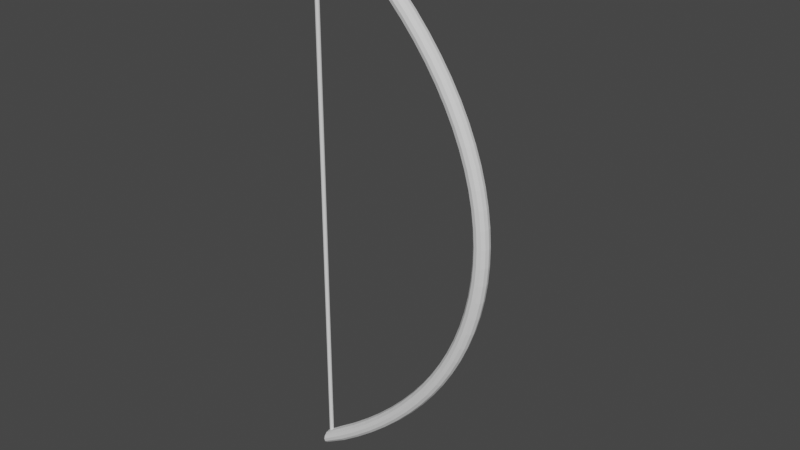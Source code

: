 # Source: base_bow1.blend  (saved by Blender 2.82.7; exported with 4.5.12 LTS)
import bpy
from mathutils import Matrix  # noqa: F401  (used for matrix-valued properties, if any)

bpy.ops.wm.read_factory_settings(use_empty=True)
scene = bpy.context.scene
scene.name = 'Scene'

# ---- collections
col_collection = bpy.data.collections.new('Collection'); scene.collection.children.link(col_collection)

# ---- world
world_world = bpy.data.worlds.new('World'); scene.world = world_world
world_world.use_nodes = True; world_world.node_tree.nodes.clear()
_N = world_world.node_tree.nodes; _L = world_world.node_tree.links
n0 = _N.new('ShaderNodeOutputWorld'); n0.name = 'World Output'; n0.location = (300, 300)
n1 = _N.new('ShaderNodeBackground'); n1.name = 'Background'; n1.location = (10, 300)
n1.inputs[0].default_value = (0.05088, 0.05088, 0.05088, 1.0)
_L.new(n1.outputs[0], n0.inputs[0])
n0.is_active_output = True
world_world.color = (0.05088, 0.05088, 0.05088)
world_world.use_sun_shadow = False
world_world.sun_shadow_jitter_overblur = 0.0

# ---- meshes
me_nurbscurve = bpy.data.meshes.new('NurbsCurve')
me_nurbscurve.from_pydata([(-0.7682, -0.2269, 0.01), (-0.7609, -0.2269, 0.01732), (-0.751, -0.2269, 0.02), (-0.7411, -0.2269, 0.01732), (-0.7338, -0.2269, 0.01), (-0.7312, -0.2269, 1.182e-07), (-0.7338, -0.2269, -0.01), (-0.7411, -0.2269, -0.01732), (-0.751, -0.2269, -0.02), (-0.7609, -0.2269, -0.01732), (-0.7682, -0.2269, -0.01), (-0.7709, -0.2269, 8.5e-08), (-0.729, -0.1618, 0.01), (-0.7229, -0.1659, 0.01732), (-0.7147, -0.1716, 0.02), (-0.7065, -0.1772, 0.01732), (-0.7004, -0.1814, 0.01), (-0.6982, -0.1829, 1.161e-07), (-0.7004, -0.1814, -0.01), (-0.7065, -0.1772, -0.01732), (-0.7147, -0.1716, -0.02), (-0.7229, -0.1659, -0.01732), (-0.729, -0.1618, -0.01), (-0.7312, -0.1603, 8.308e-08), (-0.6911, -0.1091, 0.01), (-0.6852, -0.1135, 0.01732), (-0.6772, -0.1195, 0.02), (-0.6692, -0.1255, 0.01732), (-0.6634, -0.1299, 0.01), (-0.6613, -0.1315, 1.144e-07), (-0.6634, -0.1299, -0.01), (-0.6692, -0.1255, -0.01732), (-0.6772, -0.1195, -0.02), (-0.6852, -0.1135, -0.01732), (-0.6911, -0.1091, -0.01), (-0.6932, -0.1075, 8.161e-08), (-0.652, -0.05963, 0.01), (-0.6464, -0.0643, 0.01732), (-0.6387, -0.07067, 0.02), (-0.631, -0.07705, 0.01732), (-0.6253, -0.08172, 0.01), (-0.6233, -0.08343, 1.124e-07), (-0.6253, -0.08172, -0.01), (-0.631, -0.07705, -0.01732), (-0.6387, -0.07067, -0.02), (-0.6464, -0.0643, -0.01732), (-0.652, -0.05963, -0.01), (-0.6541, -0.05792, 8.047e-08), (-0.6119, -0.01343, 0.01), (-0.6065, -0.01837, 0.01732), (-0.5991, -0.0251, 0.02), (-0.5917, -0.03184, 0.01732), (-0.5863, -0.03677, 0.01), (-0.5843, -0.03858, 1.109e-07), (-0.5863, -0.03677, -0.01), (-0.5917, -0.03184, -0.01732), (-0.5991, -0.0251, -0.02), (-0.6065, -0.01837, -0.01732), (-0.6119, -0.01343, -0.01), (-0.6139, -0.01163, 7.921e-08), (-0.5708, 0.0295, 0.01), (-0.5656, 0.02431, 0.01732), (-0.5586, 0.01721, 0.02), (-0.5515, 0.01012, 0.01732), (-0.5464, 0.004922, 0.01), (-0.5445, 0.003021, 1.104e-07), (-0.5464, 0.004922, -0.01), (-0.5515, 0.01012, -0.01732), (-0.5586, 0.01721, -0.02), (-0.5656, 0.02431, -0.01732), (-0.5708, 0.0295, -0.01), (-0.5727, 0.03141, 7.69e-08), (-0.5288, 0.06918, 0.01), (-0.5239, 0.06373, 0.01732), (-0.5172, 0.05627, 0.02), (-0.5105, 0.04882, 0.01732), (-0.5057, 0.04337, 0.01), (-0.5039, 0.04137, 1.084e-07), (-0.5057, 0.04337, -0.01), (-0.5105, 0.04882, -0.01732), (-0.5172, 0.05627, -0.02), (-0.5239, 0.06373, -0.01732), (-0.5288, 0.06918, -0.01), (-0.5305, 0.07118, 7.608e-08), (-0.4859, 0.1056, 0.01), (-0.4813, 0.09988, 0.01732), (-0.475, 0.09208, 0.02), (-0.4688, 0.08428, 0.01732), (-0.4642, 0.07857, 0.01), (-0.4625, 0.07648, 1.066e-07), (-0.4642, 0.07857, -0.01), (-0.4688, 0.08428, -0.01732), (-0.475, 0.09208, -0.02), (-0.4813, 0.09988, -0.01732), (-0.4859, 0.1056, -0.01), (-0.4875, 0.1077, 7.584e-08), (-0.4421, 0.1387, 0.01), (-0.4379, 0.1328, 0.01732), (-0.4321, 0.1246, 0.02), (-0.4263, 0.1165, 0.01732), (-0.422, 0.1105, 0.01), (-0.4205, 0.1084, 1.064e-07), (-0.422, 0.1105, -0.01), (-0.4263, 0.1165, -0.01732), (-0.4321, 0.1246, -0.02), (-0.4379, 0.1328, -0.01732), (-0.4421, 0.1387, -0.01), (-0.4437, 0.1409, 7.338e-08), (-0.3977, 0.1686, 0.01), (-0.3938, 0.1624, 0.01732), (-0.3885, 0.1539, 0.02), (-0.3832, 0.1455, 0.01732), (-0.3793, 0.1393, 0.01), (-0.3778, 0.137, 1.045e-07), (-0.3793, 0.1393, -0.01), (-0.3832, 0.1455, -0.01732), (-0.3885, 0.1539, -0.02), (-0.3938, 0.1624, -0.01732), (-0.3977, 0.1686, -0.01), (-0.3992, 0.1709, 7.288e-08), (-0.3526, 0.1952, 0.01), (-0.3491, 0.1887, 0.01732), (-0.3443, 0.18, 0.02), (-0.3395, 0.1712, 0.01732), (-0.336, 0.1648, 0.01), (-0.3347, 0.1624, 1.037e-07), (-0.336, 0.1648, -0.01), (-0.3395, 0.1712, -0.01732), (-0.3443, 0.18, -0.02), (-0.3491, 0.1887, -0.01732), (-0.3526, 0.1952, -0.01), (-0.3539, 0.1975, 7.25e-08), (-0.307, 0.2184, 0.01), (-0.3039, 0.2118, 0.01732), (-0.2996, 0.2028, 0.02), (-0.2953, 0.1937, 0.01732), (-0.2922, 0.1871, 0.01), (-0.2911, 0.1847, 1.043e-07), (-0.2922, 0.1871, -0.01), (-0.2953, 0.1937, -0.01732), (-0.2996, 0.2028, -0.02), (-0.3039, 0.2118, -0.01732), (-0.307, 0.2184, -0.01), (-0.3081, 0.2209, 7.175e-08), (-0.2608, 0.2384, 0.01), (-0.2581, 0.2316, 0.01732), (-0.2544, 0.2223, 0.02), (-0.2508, 0.213, 0.01732), (-0.2481, 0.2062, 0.01), (-0.2471, 0.2037, 1.028e-07), (-0.2481, 0.2062, -0.01), (-0.2508, 0.213, -0.01732), (-0.2544, 0.2223, -0.02), (-0.2581, 0.2316, -0.01732), (-0.2608, 0.2384, -0.01), (-0.2618, 0.2409, 7.065e-08), (-0.2142, 0.2551, 0.01), (-0.2119, 0.2481, 0.01732), (-0.2089, 0.2386, 0.02), (-0.2058, 0.229, 0.01732), (-0.2036, 0.2221, 0.01), (-0.2028, 0.2195, 1.022e-07), (-0.2036, 0.2221, -0.01), (-0.2058, 0.229, -0.01732), (-0.2089, 0.2386, -0.02), (-0.2119, 0.2481, -0.01732), (-0.2142, 0.2551, -0.01), (-0.215, 0.2576, 6.965e-08), (-0.1672, 0.2684, 0.01), (-0.1654, 0.2613, 0.01732), (-0.163, 0.2516, 0.02), (-0.1606, 0.2419, 0.01732), (-0.1588, 0.2348, 0.01), (-0.1582, 0.2322, 1.032e-07), (-0.1588, 0.2348, -0.01), (-0.1606, 0.2419, -0.01732), (-0.163, 0.2516, -0.02), (-0.1654, 0.2613, -0.01732), (-0.1672, 0.2684, -0.01), (-0.1678, 0.271, 6.969e-08), (-0.1199, 0.2784, 0.01), (-0.1186, 0.2712, 0.01732), (-0.1169, 0.2613, 0.02), (-0.1152, 0.2515, 0.01732), (-0.1139, 0.2443, 0.01), (-0.1134, 0.2416, 1.01e-07), (-0.1139, 0.2443, -0.01), (-0.1152, 0.2515, -0.01732), (-0.1169, 0.2613, -0.02), (-0.1186, 0.2712, -0.01732), (-0.1199, 0.2784, -0.01), (-0.1204, 0.281, 6.983e-08), (-0.07243, 0.2851, 0.01), (-0.07166, 0.2778, 0.01732), (-0.07061, 0.2679, 0.02), (-0.06957, 0.2579, 0.01732), (-0.0688, 0.2506, 0.01), (-0.06852, 0.248, 1.008e-07), (-0.0688, 0.2506, -0.01), (-0.06957, 0.2579, -0.01732), (-0.07061, 0.2679, -0.02), (-0.07166, 0.2778, -0.01732), (-0.07243, 0.2851, -0.01), (-0.07271, 0.2877, 6.915e-08), (-0.02483, 0.2884, 0.01), (-0.02457, 0.2811, 0.01732), (-0.02422, 0.2711, 0.02), (-0.02387, 0.2611, 0.01732), (-0.02362, 0.2538, 0.01), (-0.02352, 0.2511, 1.002e-07), (-0.02362, 0.2538, -0.01), (-0.02387, 0.2611, -0.01732), (-0.02422, 0.2711, -0.02), (-0.02457, 0.2811, -0.01732), (-0.02483, 0.2884, -0.01), (-0.02492, 0.2911, 7.044e-08), (0.02281, 0.2884, 0.01), (0.02255, 0.2811, 0.01732), (0.0222, 0.2711, 0.02), (0.02185, 0.2611, 0.01732), (0.0216, 0.2538, 0.01), (0.0215, 0.2511, 1.016e-07), (0.0216, 0.2538, -0.01), (0.02185, 0.2611, -0.01732), (0.0222, 0.2711, -0.02), (0.02255, 0.2811, -0.01732), (0.02281, 0.2884, -0.01), (0.0229, 0.2911, 6.905e-08), (0.07041, 0.2851, 0.01), (0.06964, 0.2778, 0.01732), (0.06859, 0.2679, 0.02), (0.06755, 0.2579, 0.01732), (0.06678, 0.2506, 0.01), (0.0665, 0.248, 1.013e-07), (0.06678, 0.2506, -0.01), (0.06755, 0.2579, -0.01732), (0.06859, 0.2679, -0.02), (0.06964, 0.2778, -0.01732), (0.07041, 0.2851, -0.01), (0.07069, 0.2877, 6.869e-08), (0.1179, 0.2784, 0.01), (0.1166, 0.2712, 0.01732), (0.1149, 0.2613, 0.02), (0.1131, 0.2515, 0.01732), (0.1119, 0.2443, 0.01), (0.1114, 0.2417, 1.01e-07), (0.1119, 0.2443, -0.01), (0.1131, 0.2515, -0.01732), (0.1149, 0.2613, -0.02), (0.1166, 0.2712, -0.01732), (0.1179, 0.2784, -0.01), (0.1183, 0.281, 6.983e-08), (0.1652, 0.2684, 0.01), (0.1634, 0.2613, 0.01732), (0.161, 0.2516, 0.02), (0.1586, 0.2419, 0.01732), (0.1568, 0.2348, 0.01), (0.1562, 0.2322, 1.027e-07), (0.1568, 0.2348, -0.01), (0.1586, 0.2419, -0.01732), (0.161, 0.2516, -0.02), (0.1634, 0.2613, -0.01732), (0.1652, 0.2684, -0.01), (0.1658, 0.271, 6.969e-08), (0.2121, 0.2551, 0.01), (0.2099, 0.2481, 0.01732), (0.2069, 0.2386, 0.02), (0.2038, 0.229, 0.01732), (0.2016, 0.2221, 0.01), (0.2008, 0.2195, 1.027e-07), (0.2016, 0.2221, -0.01), (0.2038, 0.229, -0.01732), (0.2069, 0.2386, -0.02), (0.2099, 0.2481, -0.01732), (0.2121, 0.2551, -0.01), (0.213, 0.2576, 6.918e-08), (0.2588, 0.2384, 0.01), (0.2561, 0.2316, 0.01732), (0.2524, 0.2223, 0.02), (0.2487, 0.213, 0.01732), (0.2461, 0.2062, 0.01), (0.2451, 0.2037, 1.037e-07), (0.2461, 0.2062, -0.01), (0.2487, 0.213, -0.01732), (0.2524, 0.2223, -0.02), (0.2561, 0.2316, -0.01732), (0.2588, 0.2384, -0.01), (0.2597, 0.2409, 7.018e-08), (0.3049, 0.2184, 0.01), (0.3018, 0.2118, 0.01732), (0.2976, 0.2028, 0.02), (0.2933, 0.1937, 0.01732), (0.2902, 0.1871, 0.01), (0.2891, 0.1847, 1.043e-07), (0.2902, 0.1871, -0.01), (0.2933, 0.1937, -0.01732), (0.2976, 0.2028, -0.02), (0.3018, 0.2118, -0.01732), (0.3049, 0.2184, -0.01), (0.3061, 0.2209, 7.175e-08), (0.3506, 0.1952, 0.01), (0.3471, 0.1887, 0.01732), (0.3423, 0.18, 0.02), (0.3375, 0.1712, 0.01732), (0.3339, 0.1648, 0.01), (0.3327, 0.1624, 1.037e-07), (0.3339, 0.1648, -0.01), (0.3375, 0.1712, -0.01732), (0.3423, 0.18, -0.02), (0.3471, 0.1887, -0.01732), (0.3506, 0.1952, -0.01), (0.3519, 0.1975, 7.25e-08), (0.3957, 0.1686, 0.01), (0.3918, 0.1624, 0.01732), (0.3865, 0.1539, 0.02), (0.3811, 0.1455, 0.01732), (0.3772, 0.1393, 0.01), (0.3758, 0.137, 1.05e-07), (0.3772, 0.1393, -0.01), (0.3811, 0.1455, -0.01732), (0.3865, 0.1539, -0.02), (0.3918, 0.1624, -0.01732), (0.3957, 0.1686, -0.01), (0.3971, 0.1709, 7.335e-08), (0.4401, 0.1387, 0.01), (0.4359, 0.1328, 0.01732), (0.4301, 0.1246, 0.02), (0.4242, 0.1165, 0.01732), (0.42, 0.1105, 0.01), (0.4184, 0.1084, 1.064e-07), (0.42, 0.1105, -0.01), (0.4242, 0.1165, -0.01732), (0.4301, 0.1246, -0.02), (0.4359, 0.1328, -0.01732), (0.4401, 0.1387, -0.01), (0.4417, 0.1409, 7.338e-08), (0.4838, 0.1056, 0.01), (0.4792, 0.09988, 0.01732), (0.473, 0.09208, 0.02), (0.4667, 0.08428, 0.01732), (0.4621, 0.07857, 0.01), (0.4605, 0.07648, 1.07e-07), (0.4621, 0.07857, -0.01), (0.4667, 0.08428, -0.01732), (0.473, 0.09208, -0.02), (0.4792, 0.09988, -0.01732), (0.4838, 0.1056, -0.01), (0.4855, 0.1077, 7.538e-08), (0.5267, 0.06918, 0.01), (0.5219, 0.06373, 0.01732), (0.5152, 0.05628, 0.02), (0.5085, 0.04883, 0.01732), (0.5036, 0.04337, 0.01), (0.5018, 0.04137, 1.08e-07), (0.5036, 0.04337, -0.01), (0.5085, 0.04883, -0.01732), (0.5152, 0.05628, -0.02), (0.5219, 0.06373, -0.01732), (0.5267, 0.06918, -0.01), (0.5285, 0.07118, 7.655e-08), (0.5688, 0.02951, 0.01), (0.5636, 0.02431, 0.01732), (0.5566, 0.01722, 0.02), (0.5495, 0.01012, 0.01732), (0.5444, 0.004925, 0.01), (0.5425, 0.003024, 1.097e-07), (0.5444, 0.004925, -0.01), (0.5495, 0.01012, -0.01732), (0.5566, 0.01722, -0.02), (0.5636, 0.02431, -0.01732), (0.5688, 0.02951, -0.01), (0.5707, 0.03141, 7.759e-08), (0.6099, -0.01343, 0.01), (0.6045, -0.01836, 0.01732), (0.5971, -0.0251, 0.02), (0.5897, -0.03184, 0.01732), (0.5843, -0.03677, 0.01), (0.5823, -0.03858, 1.109e-07), (0.5843, -0.03677, -0.01), (0.5897, -0.03184, -0.01732), (0.5971, -0.0251, -0.02), (0.6045, -0.01836, -0.01732), (0.6099, -0.01343, -0.01), (0.6119, -0.01162, 7.921e-08), (0.65, -0.05962, 0.01), (0.6444, -0.06429, 0.01732), (0.6367, -0.07067, 0.02), (0.6289, -0.07705, 0.01732), (0.6233, -0.08172, 0.01), (0.6212, -0.08343, 1.121e-07), (0.6233, -0.08172, -0.01), (0.6289, -0.07705, -0.01732), (0.6367, -0.07067, -0.02), (0.6444, -0.06429, -0.01732), (0.65, -0.05962, -0.01), (0.6521, -0.05791, 8.071e-08), (0.689, -0.1091, 0.01), (0.6832, -0.1135, 0.01732), (0.6752, -0.1195, 0.02), (0.6672, -0.1255, 0.01732), (0.6614, -0.1299, 0.01), (0.6592, -0.1315, 1.14e-07), (0.6614, -0.1299, -0.01), (0.6672, -0.1255, -0.01732), (0.6752, -0.1195, -0.02), (0.6832, -0.1135, -0.01732), (0.689, -0.1091, -0.01), (0.6912, -0.1075, 8.23e-08), (0.7269, -0.1618, 0.01), (0.7209, -0.1659, 0.01732), (0.7127, -0.1716, 0.02), (0.7044, -0.1772, 0.01732), (0.6984, -0.1814, 0.01), (0.6962, -0.1829, 1.154e-07), (0.6984, -0.1814, -0.01), (0.7044, -0.1772, -0.01732), (0.7127, -0.1716, -0.02), (0.7209, -0.1659, -0.01732), (0.7269, -0.1618, -0.01), (0.7292, -0.1602, 8.378e-08), (0.7662, -0.2269, 0.01), (0.7589, -0.2269, 0.01732), (0.749, -0.2269, 0.02), (0.7391, -0.2269, 0.01732), (0.7318, -0.2269, 0.01), (0.7291, -0.2269, 1.174e-07), (0.7318, -0.2269, -0.01), (0.7391, -0.2269, -0.01732), (0.749, -0.2269, -0.02), (0.7589, -0.2269, -0.01732), (0.7662, -0.2269, -0.01), (0.7688, -0.2269, 8.57e-08), (-0.7471, -0.2157, 0.005639), (0.745, -0.2157, 0.005639), (-0.7471, -0.2168, 0.005531), (0.745, -0.2168, 0.005531), (-0.7471, -0.2179, 0.00521), (0.745, -0.2179, 0.00521), (-0.7471, -0.2189, 0.004689), (0.745, -0.2189, 0.004689), (-0.7471, -0.2197, 0.003987), (0.745, -0.2197, 0.003987), (-0.7471, -0.2204, 0.003133), (0.745, -0.2204, 0.003133), (-0.7471, -0.2209, 0.002158), (0.745, -0.2209, 0.002158), (-0.7471, -0.2213, 0.0011), (0.745, -0.2213, 0.0011), (-0.7471, -0.2214, -2.117e-07), (0.745, -0.2214, -2.117e-07), (-0.7471, -0.2213, -0.0011), (0.745, -0.2213, -0.0011), (-0.7471, -0.2209, -0.002158), (0.745, -0.2209, -0.002158), (-0.7471, -0.2204, -0.003133), (0.745, -0.2204, -0.003133), (-0.7471, -0.2197, -0.003988), (0.745, -0.2197, -0.003988), (-0.7471, -0.2189, -0.004689), (0.745, -0.2189, -0.004689), (-0.7471, -0.2179, -0.00521), (0.745, -0.2179, -0.00521), (-0.7471, -0.2168, -0.005531), (0.745, -0.2168, -0.005531), (-0.7471, -0.2157, -0.005639), (0.745, -0.2157, -0.005639), (-0.7471, -0.2146, -0.005531), (0.745, -0.2146, -0.005531), (-0.7471, -0.2136, -0.00521), (0.745, -0.2136, -0.00521), (-0.7471, -0.2126, -0.004689), (0.745, -0.2126, -0.004689), (-0.7471, -0.2117, -0.003988), (0.745, -0.2117, -0.003988), (-0.7471, -0.211, -0.003133), (0.745, -0.211, -0.003133), (-0.7471, -0.2105, -0.002158), (0.745, -0.2105, -0.002158), (-0.7471, -0.2102, -0.0011), (0.745, -0.2102, -0.0011), (-0.7471, -0.2101, -2.072e-07), (0.745, -0.2101, -2.072e-07), (-0.7471, -0.2102, 0.0011), (0.745, -0.2102, 0.0011), (-0.7471, -0.2105, 0.002158), (0.745, -0.2105, 0.002158), (-0.7471, -0.211, 0.003133), (0.745, -0.211, 0.003133), (-0.7471, -0.2117, 0.003987), (0.745, -0.2117, 0.003987), (-0.7471, -0.2126, 0.004689), (0.745, -0.2126, 0.004689), (-0.7471, -0.2136, 0.00521), (0.745, -0.2136, 0.00521), (-0.7471, -0.2146, 0.005531), (0.745, -0.2146, 0.005531), (-0.7376, -0.2157, 0.005639), (-0.7376, -0.2168, 0.005531), (-0.7376, -0.2179, 0.00521), (-0.7376, -0.2189, 0.004689), (-0.7376, -0.2197, 0.003987), (-0.7376, -0.2204, 0.003133), (-0.7376, -0.2209, 0.002158), (-0.7376, -0.2213, 0.0011), (-0.7376, -0.2214, -2.117e-07), (-0.7376, -0.2213, -0.0011), (-0.7376, -0.2209, -0.002158), (-0.7376, -0.2204, -0.003133), (-0.7376, -0.2197, -0.003988), (-0.7376, -0.2189, -0.004689), (-0.7376, -0.2179, -0.00521), (-0.7376, -0.2168, -0.005531), (-0.7376, -0.2157, -0.005639), (-0.7376, -0.2146, -0.005531), (-0.7376, -0.2136, -0.00521), (-0.7376, -0.2126, -0.004689), (-0.7376, -0.2117, -0.003988), (-0.7376, -0.211, -0.003133), (-0.7376, -0.2105, -0.002158), (-0.7376, -0.2102, -0.0011), (-0.7376, -0.2101, -2.072e-07), (-0.7376, -0.2102, 0.0011), (-0.7376, -0.2105, 0.002158), (-0.7376, -0.211, 0.003133), (-0.7376, -0.2117, 0.003987), (-0.7376, -0.2126, 0.004689), (-0.7376, -0.2136, 0.00521), (-0.7376, -0.2146, 0.005531), (0.7502, -0.2168, 0.005531), (0.7502, -0.2157, 0.005639), (0.7502, -0.2179, 0.00521), (0.7502, -0.2189, 0.004689), (0.7502, -0.2197, 0.003987), (0.7502, -0.2204, 0.003133), (0.7502, -0.2209, 0.002158), (0.7502, -0.2213, 0.0011), (0.7502, -0.2214, -2.117e-07), (0.7502, -0.2213, -0.0011), (0.7502, -0.2209, -0.002158), (0.7502, -0.2204, -0.003133), (0.7502, -0.2197, -0.003988), (0.7502, -0.2189, -0.004689), (0.7502, -0.2179, -0.00521), (0.7502, -0.2168, -0.005531), (0.7502, -0.2157, -0.005639), (0.7502, -0.2146, -0.005531), (0.7502, -0.2136, -0.00521), (0.7502, -0.2126, -0.004689), (0.7502, -0.2117, -0.003988), (0.7502, -0.211, -0.003133), (0.7502, -0.2105, -0.002158), (0.7502, -0.2102, -0.0011), (0.7502, -0.2101, -2.072e-07), (0.7502, -0.2102, 0.0011), (0.7502, -0.2105, 0.002158), (0.7502, -0.211, 0.003133), (0.7502, -0.2117, 0.003987), (0.7502, -0.2126, 0.004689), (0.7502, -0.2136, 0.00521), (0.7502, -0.2146, 0.005531), (0.0009844, -0.2157, 0.005639), (0.0009844, -0.2168, 0.005531), (0.0009844, -0.2179, 0.00521), (0.000985, -0.2189, 0.004689), (0.000985, -0.2197, 0.003987), (0.000985, -0.2204, 0.003133), (0.000985, -0.2209, 0.002158), (0.000985, -0.2213, 0.0011), (0.000985, -0.2214, -2.117e-07), (0.000985, -0.2213, -0.0011), (0.000985, -0.2209, -0.002158), (0.000985, -0.2204, -0.003133), (0.000985, -0.2197, -0.003988), (0.000985, -0.2189, -0.004689), (0.0009844, -0.2179, -0.00521), (0.0009844, -0.2168, -0.005531), (0.0009844, -0.2157, -0.005639), (0.0009844, -0.2146, -0.005531), (0.0009844, -0.2136, -0.00521), (0.0009844, -0.2126, -0.004689), (0.0009843, -0.2117, -0.003988), (0.0009843, -0.211, -0.003133), (0.0009843, -0.2105, -0.002158), (0.0009843, -0.2102, -0.0011), (0.0009843, -0.2101, -2.072e-07), (0.0009843, -0.2102, 0.0011), (0.0009843, -0.2105, 0.002158), (0.0009843, -0.211, 0.003133), (0.0009843, -0.2117, 0.003987), (0.0009844, -0.2126, 0.004689), (0.0009844, -0.2136, 0.00521), (0.0009844, -0.2146, 0.005531), (0.002101, -0.2157, 0.005639), (0.002101, -0.2168, 0.005531), (0.002101, -0.2179, 0.00521), (0.002102, -0.2189, 0.004689), (0.002102, -0.2197, 0.003987), (0.002102, -0.2204, 0.003133), (0.002102, -0.2209, 0.002158), (0.002102, -0.2213, 0.0011), (0.002102, -0.2214, -2.117e-07), (0.002102, -0.2213, -0.0011), (0.002102, -0.2209, -0.002158), (0.002102, -0.2204, -0.003133), (0.002102, -0.2197, -0.003988), (0.002102, -0.2189, -0.004689), (0.002101, -0.2179, -0.00521), (0.002101, -0.2168, -0.005531), (0.002101, -0.2157, -0.005639), (0.002101, -0.2146, -0.005531), (0.002101, -0.2136, -0.00521), (0.002101, -0.2126, -0.004689), (0.002101, -0.2117, -0.003988), (0.002101, -0.211, -0.003133), (0.002101, -0.2105, -0.002158), (0.002101, -0.2102, -0.0011), (0.002101, -0.2101, -2.072e-07), (0.002101, -0.2102, 0.0011), (0.002101, -0.2105, 0.002158), (0.002101, -0.211, 0.003133), (0.002101, -0.2117, 0.003987), (0.002101, -0.2126, 0.004689), (0.002101, -0.2136, 0.00521), (0.002101, -0.2146, 0.005531)], [], [(0, 12, 23, 11), (1, 13, 12, 0), (2, 14, 13, 1), (3, 15, 14, 2), (4, 16, 15, 3), (5, 17, 16, 4), (6, 18, 17, 5), (7, 19, 18, 6), (8, 20, 19, 7), (9, 21, 20, 8), (10, 22, 21, 9), (11, 23, 22, 10), (12, 24, 35, 23), (13, 25, 24, 12), (14, 26, 25, 13), (15, 27, 26, 14), (16, 28, 27, 15), (17, 29, 28, 16), (18, 30, 29, 17), (19, 31, 30, 18), (20, 32, 31, 19), (21, 33, 32, 20), (22, 34, 33, 21), (23, 35, 34, 22), (24, 36, 47, 35), (25, 37, 36, 24), (26, 38, 37, 25), (27, 39, 38, 26), (28, 40, 39, 27), (29, 41, 40, 28), (30, 42, 41, 29), (31, 43, 42, 30), (32, 44, 43, 31), (33, 45, 44, 32), (34, 46, 45, 33), (35, 47, 46, 34), (36, 48, 59, 47), (37, 49, 48, 36), (38, 50, 49, 37), (39, 51, 50, 38), (40, 52, 51, 39), (41, 53, 52, 40), (42, 54, 53, 41), (43, 55, 54, 42), (44, 56, 55, 43), (45, 57, 56, 44), (46, 58, 57, 45), (47, 59, 58, 46), (48, 60, 71, 59), (49, 61, 60, 48), (50, 62, 61, 49), (51, 63, 62, 50), (52, 64, 63, 51), (53, 65, 64, 52), (54, 66, 65, 53), (55, 67, 66, 54), (56, 68, 67, 55), (57, 69, 68, 56), (58, 70, 69, 57), (59, 71, 70, 58), (60, 72, 83, 71), (61, 73, 72, 60), (62, 74, 73, 61), (63, 75, 74, 62), (64, 76, 75, 63), (65, 77, 76, 64), (66, 78, 77, 65), (67, 79, 78, 66), (68, 80, 79, 67), (69, 81, 80, 68), (70, 82, 81, 69), (71, 83, 82, 70), (72, 84, 95, 83), (73, 85, 84, 72), (74, 86, 85, 73), (75, 87, 86, 74), (76, 88, 87, 75), (77, 89, 88, 76), (78, 90, 89, 77), (79, 91, 90, 78), (80, 92, 91, 79), (81, 93, 92, 80), (82, 94, 93, 81), (83, 95, 94, 82), (84, 96, 107, 95), (85, 97, 96, 84), (86, 98, 97, 85), (87, 99, 98, 86), (88, 100, 99, 87), (89, 101, 100, 88), (90, 102, 101, 89), (91, 103, 102, 90), (92, 104, 103, 91), (93, 105, 104, 92), (94, 106, 105, 93), (95, 107, 106, 94), (96, 108, 119, 107), (97, 109, 108, 96), (98, 110, 109, 97), (99, 111, 110, 98), (100, 112, 111, 99), (101, 113, 112, 100), (102, 114, 113, 101), (103, 115, 114, 102), (104, 116, 115, 103), (105, 117, 116, 104), (106, 118, 117, 105), (107, 119, 118, 106), (108, 120, 131, 119), (109, 121, 120, 108), (110, 122, 121, 109), (111, 123, 122, 110), (112, 124, 123, 111), (113, 125, 124, 112), (114, 126, 125, 113), (115, 127, 126, 114), (116, 128, 127, 115), (117, 129, 128, 116), (118, 130, 129, 117), (119, 131, 130, 118), (120, 132, 143, 131), (121, 133, 132, 120), (122, 134, 133, 121), (123, 135, 134, 122), (124, 136, 135, 123), (125, 137, 136, 124), (126, 138, 137, 125), (127, 139, 138, 126), (128, 140, 139, 127), (129, 141, 140, 128), (130, 142, 141, 129), (131, 143, 142, 130), (132, 144, 155, 143), (133, 145, 144, 132), (134, 146, 145, 133), (135, 147, 146, 134), (136, 148, 147, 135), (137, 149, 148, 136), (138, 150, 149, 137), (139, 151, 150, 138), (140, 152, 151, 139), (141, 153, 152, 140), (142, 154, 153, 141), (143, 155, 154, 142), (144, 156, 167, 155), (145, 157, 156, 144), (146, 158, 157, 145), (147, 159, 158, 146), (148, 160, 159, 147), (149, 161, 160, 148), (150, 162, 161, 149), (151, 163, 162, 150), (152, 164, 163, 151), (153, 165, 164, 152), (154, 166, 165, 153), (155, 167, 166, 154), (156, 168, 179, 167), (157, 169, 168, 156), (158, 170, 169, 157), (159, 171, 170, 158), (160, 172, 171, 159), (161, 173, 172, 160), (162, 174, 173, 161), (163, 175, 174, 162), (164, 176, 175, 163), (165, 177, 176, 164), (166, 178, 177, 165), (167, 179, 178, 166), (168, 180, 191, 179), (169, 181, 180, 168), (170, 182, 181, 169), (171, 183, 182, 170), (172, 184, 183, 171), (173, 185, 184, 172), (174, 186, 185, 173), (175, 187, 186, 174), (176, 188, 187, 175), (177, 189, 188, 176), (178, 190, 189, 177), (179, 191, 190, 178), (180, 192, 203, 191), (181, 193, 192, 180), (182, 194, 193, 181), (183, 195, 194, 182), (184, 196, 195, 183), (185, 197, 196, 184), (186, 198, 197, 185), (187, 199, 198, 186), (188, 200, 199, 187), (189, 201, 200, 188), (190, 202, 201, 189), (191, 203, 202, 190), (192, 204, 215, 203), (193, 205, 204, 192), (194, 206, 205, 193), (195, 207, 206, 194), (196, 208, 207, 195), (197, 209, 208, 196), (198, 210, 209, 197), (199, 211, 210, 198), (200, 212, 211, 199), (201, 213, 212, 200), (202, 214, 213, 201), (203, 215, 214, 202), (204, 216, 227, 215), (205, 217, 216, 204), (206, 218, 217, 205), (207, 219, 218, 206), (208, 220, 219, 207), (209, 221, 220, 208), (210, 222, 221, 209), (211, 223, 222, 210), (212, 224, 223, 211), (213, 225, 224, 212), (214, 226, 225, 213), (215, 227, 226, 214), (216, 228, 239, 227), (217, 229, 228, 216), (218, 230, 229, 217), (219, 231, 230, 218), (220, 232, 231, 219), (221, 233, 232, 220), (222, 234, 233, 221), (223, 235, 234, 222), (224, 236, 235, 223), (225, 237, 236, 224), (226, 238, 237, 225), (227, 239, 238, 226), (228, 240, 251, 239), (229, 241, 240, 228), (230, 242, 241, 229), (231, 243, 242, 230), (232, 244, 243, 231), (233, 245, 244, 232), (234, 246, 245, 233), (235, 247, 246, 234), (236, 248, 247, 235), (237, 249, 248, 236), (238, 250, 249, 237), (239, 251, 250, 238), (240, 252, 263, 251), (241, 253, 252, 240), (242, 254, 253, 241), (243, 255, 254, 242), (244, 256, 255, 243), (245, 257, 256, 244), (246, 258, 257, 245), (247, 259, 258, 246), (248, 260, 259, 247), (249, 261, 260, 248), (250, 262, 261, 249), (251, 263, 262, 250), (252, 264, 275, 263), (253, 265, 264, 252), (254, 266, 265, 253), (255, 267, 266, 254), (256, 268, 267, 255), (257, 269, 268, 256), (258, 270, 269, 257), (259, 271, 270, 258), (260, 272, 271, 259), (261, 273, 272, 260), (262, 274, 273, 261), (263, 275, 274, 262), (264, 276, 287, 275), (265, 277, 276, 264), (266, 278, 277, 265), (267, 279, 278, 266), (268, 280, 279, 267), (269, 281, 280, 268), (270, 282, 281, 269), (271, 283, 282, 270), (272, 284, 283, 271), (273, 285, 284, 272), (274, 286, 285, 273), (275, 287, 286, 274), (276, 288, 299, 287), (277, 289, 288, 276), (278, 290, 289, 277), (279, 291, 290, 278), (280, 292, 291, 279), (281, 293, 292, 280), (282, 294, 293, 281), (283, 295, 294, 282), (284, 296, 295, 283), (285, 297, 296, 284), (286, 298, 297, 285), (287, 299, 298, 286), (288, 300, 311, 299), (289, 301, 300, 288), (290, 302, 301, 289), (291, 303, 302, 290), (292, 304, 303, 291), (293, 305, 304, 292), (294, 306, 305, 293), (295, 307, 306, 294), (296, 308, 307, 295), (297, 309, 308, 296), (298, 310, 309, 297), (299, 311, 310, 298), (300, 312, 323, 311), (301, 313, 312, 300), (302, 314, 313, 301), (303, 315, 314, 302), (304, 316, 315, 303), (305, 317, 316, 304), (306, 318, 317, 305), (307, 319, 318, 306), (308, 320, 319, 307), (309, 321, 320, 308), (310, 322, 321, 309), (311, 323, 322, 310), (312, 324, 335, 323), (313, 325, 324, 312), (314, 326, 325, 313), (315, 327, 326, 314), (316, 328, 327, 315), (317, 329, 328, 316), (318, 330, 329, 317), (319, 331, 330, 318), (320, 332, 331, 319), (321, 333, 332, 320), (322, 334, 333, 321), (323, 335, 334, 322), (324, 336, 347, 335), (325, 337, 336, 324), (326, 338, 337, 325), (327, 339, 338, 326), (328, 340, 339, 327), (329, 341, 340, 328), (330, 342, 341, 329), (331, 343, 342, 330), (332, 344, 343, 331), (333, 345, 344, 332), (334, 346, 345, 333), (335, 347, 346, 334), (336, 348, 359, 347), (337, 349, 348, 336), (338, 350, 349, 337), (339, 351, 350, 338), (340, 352, 351, 339), (341, 353, 352, 340), (342, 354, 353, 341), (343, 355, 354, 342), (344, 356, 355, 343), (345, 357, 356, 344), (346, 358, 357, 345), (347, 359, 358, 346), (348, 360, 371, 359), (349, 361, 360, 348), (350, 362, 361, 349), (351, 363, 362, 350), (352, 364, 363, 351), (353, 365, 364, 352), (354, 366, 365, 353), (355, 367, 366, 354), (356, 368, 367, 355), (357, 369, 368, 356), (358, 370, 369, 357), (359, 371, 370, 358), (360, 372, 383, 371), (361, 373, 372, 360), (362, 374, 373, 361), (363, 375, 374, 362), (364, 376, 375, 363), (365, 377, 376, 364), (366, 378, 377, 365), (367, 379, 378, 366), (368, 380, 379, 367), (369, 381, 380, 368), (370, 382, 381, 369), (371, 383, 382, 370), (372, 384, 395, 383), (373, 385, 384, 372), (374, 386, 385, 373), (375, 387, 386, 374), (376, 388, 387, 375), (377, 389, 388, 376), (378, 390, 389, 377), (379, 391, 390, 378), (380, 392, 391, 379), (381, 393, 392, 380), (382, 394, 393, 381), (383, 395, 394, 382), (384, 396, 407, 395), (385, 397, 396, 384), (386, 398, 397, 385), (387, 399, 398, 386), (388, 400, 399, 387), (389, 401, 400, 388), (390, 402, 401, 389), (391, 403, 402, 390), (392, 404, 403, 391), (393, 405, 404, 392), (394, 406, 405, 393), (395, 407, 406, 394), (396, 408, 419, 407), (397, 409, 408, 396), (398, 410, 409, 397), (399, 411, 410, 398), (400, 412, 411, 399), (401, 413, 412, 400), (402, 414, 413, 401), (403, 415, 414, 402), (404, 416, 415, 403), (405, 417, 416, 404), (406, 418, 417, 405), (407, 419, 418, 406), (408, 420, 431, 419), (409, 421, 420, 408), (410, 422, 421, 409), (411, 423, 422, 410), (412, 424, 423, 411), (413, 425, 424, 412), (414, 426, 425, 413), (415, 427, 426, 414), (416, 428, 427, 415), (417, 429, 428, 416), (418, 430, 429, 417), (419, 431, 430, 418), (11, 10, 9, 8, 7, 6, 5, 4, 3, 2, 1, 0), (431, 420, 421, 422, 423, 424, 425, 426, 427, 428, 429, 430), (592, 433, 435, 593), (593, 435, 437, 594), (594, 437, 439, 595), (595, 439, 441, 596), (596, 441, 443, 597), (597, 443, 445, 598), (598, 445, 447, 599), (599, 447, 449, 600), (600, 449, 451, 601), (601, 451, 453, 602), (602, 453, 455, 603), (603, 455, 457, 604), (604, 457, 459, 605), (605, 459, 461, 606), (606, 461, 463, 607), (607, 463, 465, 608), (608, 465, 467, 609), (609, 467, 469, 610), (610, 469, 471, 611), (611, 471, 473, 612), (612, 473, 475, 613), (613, 475, 477, 614), (614, 477, 479, 615), (615, 479, 481, 616), (616, 481, 483, 617), (617, 483, 485, 618), (618, 485, 487, 619), (619, 487, 489, 620), (620, 489, 491, 621), (621, 491, 493, 622), (441, 439, 531, 532), (622, 493, 495, 623), (623, 495, 433, 592), (432, 434, 436, 438, 440, 442, 444, 446, 448, 450, 452, 454, 456, 458, 460, 462, 464, 466, 468, 470, 472, 474, 476, 478, 480, 482, 484, 486, 488, 490, 492, 494), (494, 527, 496, 432), (492, 526, 527, 494), (490, 525, 526, 492), (488, 524, 525, 490), (486, 523, 524, 488), (484, 522, 523, 486), (482, 521, 522, 484), (480, 520, 521, 482), (478, 519, 520, 480), (476, 518, 519, 478), (474, 517, 518, 476), (472, 516, 517, 474), (470, 515, 516, 472), (468, 514, 515, 470), (466, 513, 514, 468), (464, 512, 513, 466), (462, 511, 512, 464), (460, 510, 511, 462), (458, 509, 510, 460), (456, 508, 509, 458), (454, 507, 508, 456), (452, 506, 507, 454), (450, 505, 506, 452), (448, 504, 505, 450), (446, 503, 504, 448), (444, 502, 503, 446), (442, 501, 502, 444), (440, 500, 501, 442), (438, 499, 500, 440), (436, 498, 499, 438), (434, 497, 498, 436), (432, 496, 497, 434), (528, 529, 559, 558, 557, 556, 555, 554, 553, 552, 551, 550, 549, 548, 547, 546, 545, 544, 543, 542, 541, 540, 539, 538, 537, 536, 535, 534, 533, 532, 531, 530), (459, 457, 540, 541), (477, 475, 549, 550), (495, 493, 558, 559), (451, 449, 536, 537), (469, 467, 545, 546), (487, 485, 554, 555), (443, 441, 532, 533), (461, 459, 541, 542), (479, 477, 550, 551), (435, 433, 529, 528), (433, 495, 559, 529), (453, 451, 537, 538), (471, 469, 546, 547), (489, 487, 555, 556), (445, 443, 533, 534), (463, 461, 542, 543), (481, 479, 551, 552), (437, 435, 528, 530), (455, 453, 538, 539), (473, 471, 547, 548), (491, 489, 556, 557), (447, 445, 534, 535), (465, 463, 543, 544), (483, 481, 552, 553), (439, 437, 530, 531), (457, 455, 539, 540), (475, 473, 548, 549), (493, 491, 557, 558), (449, 447, 535, 536), (467, 465, 544, 545), (485, 483, 553, 554), (527, 591, 560, 496), (526, 590, 591, 527), (525, 589, 590, 526), (524, 588, 589, 525), (523, 587, 588, 524), (522, 586, 587, 523), (521, 585, 586, 522), (520, 584, 585, 521), (519, 583, 584, 520), (518, 582, 583, 519), (517, 581, 582, 518), (516, 580, 581, 517), (515, 579, 580, 516), (514, 578, 579, 515), (513, 577, 578, 514), (512, 576, 577, 513), (511, 575, 576, 512), (510, 574, 575, 511), (509, 573, 574, 510), (508, 572, 573, 509), (507, 571, 572, 508), (506, 570, 571, 507), (505, 569, 570, 506), (504, 568, 569, 505), (503, 567, 568, 504), (502, 566, 567, 503), (501, 565, 566, 502), (500, 564, 565, 501), (499, 563, 564, 500), (498, 562, 563, 499), (497, 561, 562, 498), (496, 560, 561, 497), (591, 623, 592, 560), (590, 622, 623, 591), (589, 621, 622, 590), (588, 620, 621, 589), (587, 619, 620, 588), (586, 618, 619, 587), (585, 617, 618, 586), (584, 616, 617, 585), (583, 615, 616, 584), (582, 614, 615, 583), (581, 613, 614, 582), (580, 612, 613, 581), (579, 611, 612, 580), (578, 610, 611, 579), (577, 609, 610, 578), (576, 608, 609, 577), (575, 607, 608, 576), (574, 606, 607, 575), (573, 605, 606, 574), (572, 604, 605, 573), (571, 603, 604, 572), (570, 602, 603, 571), (569, 601, 602, 570), (568, 600, 601, 569), (567, 599, 600, 568), (566, 598, 599, 567), (565, 597, 598, 566), (564, 596, 597, 565), (563, 595, 596, 564), (562, 594, 595, 563), (561, 593, 594, 562), (560, 592, 593, 561)])
_uv = me_nurbscurve.uv_layers.new(name='UVMap')
_uv.uv.foreach_set('vector', [0.0, 1.0, 0.02857, 1.0, 0.02857, 0.9167, 0.0, 0.9167, 0.0, 0.08333, 0.02857, 0.08333, 0.02857, 0.0, 0.0, 0.0, 0.0, 0.1667, 0.02857, 0.1667, 0.02857, 0.08333, 0.0, 0.08333, 0.0, 0.25, 0.02857, 0.25, 0.02857, 0.1667, 0.0, 0.1667, 0.0, 0.3333, 0.02857, 0.3333, 0.02857, 0.25, 0.0, 0.25, 0.0, 0.4167, 0.02857, 0.4167, 0.02857, 0.3333, 0.0, 0.3333, 0.0, 0.5, 0.02857, 0.5, 0.02857, 0.4167, 0.0, 0.4167, 0.0, 0.5833, 0.02857, 0.5833, 0.02857, 0.5, 0.0, 0.5, 0.0, 0.6667, 0.02857, 0.6667, 0.02857, 0.5833, 0.0, 0.5833, 0.0, 0.75, 0.02857, 0.75, 0.02857, 0.6667, 0.0, 0.6667, 0.0, 0.8333, 0.02857, 0.8333, 0.02857, 0.75, 0.0, 0.75, 0.0, 0.9167, 0.02857, 0.9167, 0.02857, 0.8333, 0.0, 0.8333, 0.02857, 1.0, 0.05714, 1.0, 0.05714, 0.9167, 0.02857, 0.9167, 0.02857, 0.08333, 0.05714, 0.08333, 0.05714, 0.0, 0.02857, 0.0, 0.02857, 0.1667, 0.05714, 0.1667, 0.05714, 0.08333, 0.02857, 0.08333, 0.02857, 0.25, 0.05714, 0.25, 0.05714, 0.1667, 0.02857, 0.1667, 0.02857, 0.3333, 0.05714, 0.3333, 0.05714, 0.25, 0.02857, 0.25, 0.02857, 0.4167, 0.05714, 0.4167, 0.05714, 0.3333, 0.02857, 0.3333, 0.02857, 0.5, 0.05714, 0.5, 0.05714, 0.4167, 0.02857, 0.4167, 0.02857, 0.5833, 0.05714, 0.5833, 0.05714, 0.5, 0.02857, 0.5, 0.02857, 0.6667, 0.05714, 0.6667, 0.05714, 0.5833, 0.02857, 0.5833, 0.02857, 0.75, 0.05714, 0.75, 0.05714, 0.6667, 0.02857, 0.6667, 0.02857, 0.8333, 0.05714, 0.8333, 0.05714, 0.75, 0.02857, 0.75, 0.02857, 0.9167, 0.05714, 0.9167, 0.05714, 0.8333, 0.02857, 0.8333, 0.05714, 1.0, 0.08571, 1.0, 0.08571, 0.9167, 0.05714, 0.9167, 0.05714, 0.08333, 0.08571, 0.08333, 0.08571, 0.0, 0.05714, 0.0, 0.05714, 0.1667, 0.08571, 0.1667, 0.08571, 0.08333, 0.05714, 0.08333, 0.05714, 0.25, 0.08571, 0.25, 0.08571, 0.1667, 0.05714, 0.1667, 0.05714, 0.3333, 0.08571, 0.3333, 0.08571, 0.25, 0.05714, 0.25, 0.05714, 0.4167, 0.08571, 0.4167, 0.08571, 0.3333, 0.05714, 0.3333, 0.05714, 0.5, 0.08571, 0.5, 0.08571, 0.4167, 0.05714, 0.4167, 0.05714, 0.5833, 0.08571, 0.5833, 0.08571, 0.5, 0.05714, 0.5, 0.05714, 0.6667, 0.08571, 0.6667, 0.08571, 0.5833, 0.05714, 0.5833, 0.05714, 0.75, 0.08571, 0.75, 0.08571, 0.6667, 0.05714, 0.6667, 0.05714, 0.8333, 0.08571, 0.8333, 0.08571, 0.75, 0.05714, 0.75, 0.05714, 0.9167, 0.08571, 0.9167, 0.08571, 0.8333, 0.05714, 0.8333, 0.08571, 1.0, 0.1143, 1.0, 0.1143, 0.9167, 0.08571, 0.9167, 0.08571, 0.08333, 0.1143, 0.08333, 0.1143, 0.0, 0.08571, 0.0, 0.08571, 0.1667, 0.1143, 0.1667, 0.1143, 0.08333, 0.08571, 0.08333, 0.08571, 0.25, 0.1143, 0.25, 0.1143, 0.1667, 0.08571, 0.1667, 0.08571, 0.3333, 0.1143, 0.3333, 0.1143, 0.25, 0.08571, 0.25, 0.08571, 0.4167, 0.1143, 0.4167, 0.1143, 0.3333, 0.08571, 0.3333, 0.08571, 0.5, 0.1143, 0.5, 0.1143, 0.4167, 0.08571, 0.4167, 0.08571, 0.5833, 0.1143, 0.5833, 0.1143, 0.5, 0.08571, 0.5, 0.08571, 0.6667, 0.1143, 0.6667, 0.1143, 0.5833, 0.08571, 0.5833, 0.08571, 0.75, 0.1143, 0.75, 0.1143, 0.6667, 0.08571, 0.6667, 0.08571, 0.8333, 0.1143, 0.8333, 0.1143, 0.75, 0.08571, 0.75, 0.08571, 0.9167, 0.1143, 0.9167, 0.1143, 0.8333, 0.08571, 0.8333, 0.1143, 1.0, 0.1429, 1.0, 0.1429, 0.9167, 0.1143, 0.9167, 0.1143, 0.08333, 0.1429, 0.08333, 0.1429, 0.0, 0.1143, 0.0, 0.1143, 0.1667, 0.1429, 0.1667, 0.1429, 0.08333, 0.1143, 0.08333, 0.1143, 0.25, 0.1429, 0.25, 0.1429, 0.1667, 0.1143, 0.1667, 0.1143, 0.3333, 0.1429, 0.3333, 0.1429, 0.25, 0.1143, 0.25, 0.1143, 0.4167, 0.1429, 0.4167, 0.1429, 0.3333, 0.1143, 0.3333, 0.1143, 0.5, 0.1429, 0.5, 0.1429, 0.4167, 0.1143, 0.4167, 0.1143, 0.5833, 0.1429, 0.5833, 0.1429, 0.5, 0.1143, 0.5, 0.1143, 0.6667, 0.1429, 0.6667, 0.1429, 0.5833, 0.1143, 0.5833, 0.1143, 0.75, 0.1429, 0.75, 0.1429, 0.6667, 0.1143, 0.6667, 0.1143, 0.8333, 0.1429, 0.8333, 0.1429, 0.75, 0.1143, 0.75, 0.1143, 0.9167, 0.1429, 0.9167, 0.1429, 0.8333, 0.1143, 0.8333, 0.1429, 1.0, 0.1714, 1.0, 0.1714, 0.9167, 0.1429, 0.9167, 0.1429, 0.08333, 0.1714, 0.08333, 0.1714, 0.0, 0.1429, 0.0, 0.1429, 0.1667, 0.1714, 0.1667, 0.1714, 0.08333, 0.1429, 0.08333, 0.1429, 0.25, 0.1714, 0.25, 0.1714, 0.1667, 0.1429, 0.1667, 0.1429, 0.3333, 0.1714, 0.3333, 0.1714, 0.25, 0.1429, 0.25, 0.1429, 0.4167, 0.1714, 0.4167, 0.1714, 0.3333, 0.1429, 0.3333, 0.1429, 0.5, 0.1714, 0.5, 0.1714, 0.4167, 0.1429, 0.4167, 0.1429, 0.5833, 0.1714, 0.5833, 0.1714, 0.5, 0.1429, 0.5, 0.1429, 0.6667, 0.1714, 0.6667, 0.1714, 0.5833, 0.1429, 0.5833, 0.1429, 0.75, 0.1714, 0.75, 0.1714, 0.6667, 0.1429, 0.6667, 0.1429, 0.8333, 0.1714, 0.8333, 0.1714, 0.75, 0.1429, 0.75, 0.1429, 0.9167, 0.1714, 0.9167, 0.1714, 0.8333, 0.1429, 0.8333, 0.1714, 1.0, 0.2, 1.0, 0.2, 0.9167, 0.1714, 0.9167, 0.1714, 0.08333, 0.2, 0.08333, 0.2, 0.0, 0.1714, 0.0, 0.1714, 0.1667, 0.2, 0.1667, 0.2, 0.08333, 0.1714, 0.08333, 0.1714, 0.25, 0.2, 0.25, 0.2, 0.1667, 0.1714, 0.1667, 0.1714, 0.3333, 0.2, 0.3333, 0.2, 0.25, 0.1714, 0.25, 0.1714, 0.4167, 0.2, 0.4167, 0.2, 0.3333, 0.1714, 0.3333, 0.1714, 0.5, 0.2, 0.5, 0.2, 0.4167, 0.1714, 0.4167, 0.1714, 0.5833, 0.2, 0.5833, 0.2, 0.5, 0.1714, 0.5, 0.1714, 0.6667, 0.2, 0.6667, 0.2, 0.5833, 0.1714, 0.5833, 0.1714, 0.75, 0.2, 0.75, 0.2, 0.6667, 0.1714, 0.6667, 0.1714, 0.8333, 0.2, 0.8333, 0.2, 0.75, 0.1714, 0.75, 0.1714, 0.9167, 0.2, 0.9167, 0.2, 0.8333, 0.1714, 0.8333, 0.2, 1.0, 0.2286, 1.0, 0.2286, 0.9167, 0.2, 0.9167, 0.2, 0.08333, 0.2286, 0.08333, 0.2286, 0.0, 0.2, 0.0, 0.2, 0.1667, 0.2286, 0.1667, 0.2286, 0.08333, 0.2, 0.08333, 0.2, 0.25, 0.2286, 0.25, 0.2286, 0.1667, 0.2, 0.1667, 0.2, 0.3333, 0.2286, 0.3333, 0.2286, 0.25, 0.2, 0.25, 0.2, 0.4167, 0.2286, 0.4167, 0.2286, 0.3333, 0.2, 0.3333, 0.2, 0.5, 0.2286, 0.5, 0.2286, 0.4167, 0.2, 0.4167, 0.2, 0.5833, 0.2286, 0.5833, 0.2286, 0.5, 0.2, 0.5, 0.2, 0.6667, 0.2286, 0.6667, 0.2286, 0.5833, 0.2, 0.5833, 0.2, 0.75, 0.2286, 0.75, 0.2286, 0.6667, 0.2, 0.6667, 0.2, 0.8333, 0.2286, 0.8333, 0.2286, 0.75, 0.2, 0.75, 0.2, 0.9167, 0.2286, 0.9167, 0.2286, 0.8333, 0.2, 0.8333, 0.2286, 1.0, 0.2571, 1.0, 0.2571, 0.9167, 0.2286, 0.9167, 0.2286, 0.08333, 0.2571, 0.08333, 0.2571, 0.0, 0.2286, 0.0, 0.2286, 0.1667, 0.2571, 0.1667, 0.2571, 0.08333, 0.2286, 0.08333, 0.2286, 0.25, 0.2571, 0.25, 0.2571, 0.1667, 0.2286, 0.1667, 0.2286, 0.3333, 0.2571, 0.3333, 0.2571, 0.25, 0.2286, 0.25, 0.2286, 0.4167, 0.2571, 0.4167, 0.2571, 0.3333, 0.2286, 0.3333, 0.2286, 0.5, 0.2571, 0.5, 0.2571, 0.4167, 0.2286, 0.4167, 0.2286, 0.5833, 0.2571, 0.5833, 0.2571, 0.5, 0.2286, 0.5, 0.2286, 0.6667, 0.2571, 0.6667, 0.2571, 0.5833, 0.2286, 0.5833, 0.2286, 0.75, 0.2571, 0.75, 0.2571, 0.6667, 0.2286, 0.6667, 0.2286, 0.8333, 0.2571, 0.8333, 0.2571, 0.75, 0.2286, 0.75, 0.2286, 0.9167, 0.2571, 0.9167, 0.2571, 0.8333, 0.2286, 0.8333, 0.2571, 1.0, 0.2857, 1.0, 0.2857, 0.9167, 0.2571, 0.9167, 0.2571, 0.08333, 0.2857, 0.08333, 0.2857, 0.0, 0.2571, 0.0, 0.2571, 0.1667, 0.2857, 0.1667, 0.2857, 0.08333, 0.2571, 0.08333, 0.2571, 0.25, 0.2857, 0.25, 0.2857, 0.1667, 0.2571, 0.1667, 0.2571, 0.3333, 0.2857, 0.3333, 0.2857, 0.25, 0.2571, 0.25, 0.2571, 0.4167, 0.2857, 0.4167, 0.2857, 0.3333, 0.2571, 0.3333, 0.2571, 0.5, 0.2857, 0.5, 0.2857, 0.4167, 0.2571, 0.4167, 0.2571, 0.5833, 0.2857, 0.5833, 0.2857, 0.5, 0.2571, 0.5, 0.2571, 0.6667, 0.2857, 0.6667, 0.2857, 0.5833, 0.2571, 0.5833, 0.2571, 0.75, 0.2857, 0.75, 0.2857, 0.6667, 0.2571, 0.6667, 0.2571, 0.8333, 0.2857, 0.8333, 0.2857, 0.75, 0.2571, 0.75, 0.2571, 0.9167, 0.2857, 0.9167, 0.2857, 0.8333, 0.2571, 0.8333, 0.2857, 1.0, 0.3143, 1.0, 0.3143, 0.9167, 0.2857, 0.9167, 0.2857, 0.08333, 0.3143, 0.08333, 0.3143, 0.0, 0.2857, 0.0, 0.2857, 0.1667, 0.3143, 0.1667, 0.3143, 0.08333, 0.2857, 0.08333, 0.2857, 0.25, 0.3143, 0.25, 0.3143, 0.1667, 0.2857, 0.1667, 0.2857, 0.3333, 0.3143, 0.3333, 0.3143, 0.25, 0.2857, 0.25, 0.2857, 0.4167, 0.3143, 0.4167, 0.3143, 0.3333, 0.2857, 0.3333, 0.2857, 0.5, 0.3143, 0.5, 0.3143, 0.4167, 0.2857, 0.4167, 0.2857, 0.5833, 0.3143, 0.5833, 0.3143, 0.5, 0.2857, 0.5, 0.2857, 0.6667, 0.3143, 0.6667, 0.3143, 0.5833, 0.2857, 0.5833, 0.2857, 0.75, 0.3143, 0.75, 0.3143, 0.6667, 0.2857, 0.6667, 0.2857, 0.8333, 0.3143, 0.8333, 0.3143, 0.75, 0.2857, 0.75, 0.2857, 0.9167, 0.3143, 0.9167, 0.3143, 0.8333, 0.2857, 0.8333, 0.3143, 1.0, 0.3429, 1.0, 0.3429, 0.9167, 0.3143, 0.9167, 0.3143, 0.08333, 0.3429, 0.08333, 0.3429, 0.0, 0.3143, 0.0, 0.3143, 0.1667, 0.3429, 0.1667, 0.3429, 0.08333, 0.3143, 0.08333, 0.3143, 0.25, 0.3429, 0.25, 0.3429, 0.1667, 0.3143, 0.1667, 0.3143, 0.3333, 0.3429, 0.3333, 0.3429, 0.25, 0.3143, 0.25, 0.3143, 0.4167, 0.3429, 0.4167, 0.3429, 0.3333, 0.3143, 0.3333, 0.3143, 0.5, 0.3429, 0.5, 0.3429, 0.4167, 0.3143, 0.4167, 0.3143, 0.5833, 0.3429, 0.5833, 0.3429, 0.5, 0.3143, 0.5, 0.3143, 0.6667, 0.3429, 0.6667, 0.3429, 0.5833, 0.3143, 0.5833, 0.3143, 0.75, 0.3429, 0.75, 0.3429, 0.6667, 0.3143, 0.6667, 0.3143, 0.8333, 0.3429, 0.8333, 0.3429, 0.75, 0.3143, 0.75, 0.3143, 0.9167, 0.3429, 0.9167, 0.3429, 0.8333, 0.3143, 0.8333, 0.3429, 1.0, 0.3714, 1.0, 0.3714, 0.9167, 0.3429, 0.9167, 0.3429, 0.08333, 0.3714, 0.08333, 0.3714, 0.0, 0.3429, 0.0, 0.3429, 0.1667, 0.3714, 0.1667, 0.3714, 0.08333, 0.3429, 0.08333, 0.3429, 0.25, 0.3714, 0.25, 0.3714, 0.1667, 0.3429, 0.1667, 0.3429, 0.3333, 0.3714, 0.3333, 0.3714, 0.25, 0.3429, 0.25, 0.3429, 0.4167, 0.3714, 0.4167, 0.3714, 0.3333, 0.3429, 0.3333, 0.3429, 0.5, 0.3714, 0.5, 0.3714, 0.4167, 0.3429, 0.4167, 0.3429, 0.5833, 0.3714, 0.5833, 0.3714, 0.5, 0.3429, 0.5, 0.3429, 0.6667, 0.3714, 0.6667, 0.3714, 0.5833, 0.3429, 0.5833, 0.3429, 0.75, 0.3714, 0.75, 0.3714, 0.6667, 0.3429, 0.6667, 0.3429, 0.8333, 0.3714, 0.8333, 0.3714, 0.75, 0.3429, 0.75, 0.3429, 0.9167, 0.3714, 0.9167, 0.3714, 0.8333, 0.3429, 0.8333, 0.3714, 1.0, 0.4, 1.0, 0.4, 0.9167, 0.3714, 0.9167, 0.3714, 0.08333, 0.4, 0.08333, 0.4, 0.0, 0.3714, 0.0, 0.3714, 0.1667, 0.4, 0.1667, 0.4, 0.08333, 0.3714, 0.08333, 0.3714, 0.25, 0.4, 0.25, 0.4, 0.1667, 0.3714, 0.1667, 0.3714, 0.3333, 0.4, 0.3333, 0.4, 0.25, 0.3714, 0.25, 0.3714, 0.4167, 0.4, 0.4167, 0.4, 0.3333, 0.3714, 0.3333, 0.3714, 0.5, 0.4, 0.5, 0.4, 0.4167, 0.3714, 0.4167, 0.3714, 0.5833, 0.4, 0.5833, 0.4, 0.5, 0.3714, 0.5, 0.3714, 0.6667, 0.4, 0.6667, 0.4, 0.5833, 0.3714, 0.5833, 0.3714, 0.75, 0.4, 0.75, 0.4, 0.6667, 0.3714, 0.6667, 0.3714, 0.8333, 0.4, 0.8333, 0.4, 0.75, 0.3714, 0.75, 0.3714, 0.9167, 0.4, 0.9167, 0.4, 0.8333, 0.3714, 0.8333, 0.4, 1.0, 0.4286, 1.0, 0.4286, 0.9167, 0.4, 0.9167, 0.4, 0.08333, 0.4286, 0.08333, 0.4286, 0.0, 0.4, 0.0, 0.4, 0.1667, 0.4286, 0.1667, 0.4286, 0.08333, 0.4, 0.08333, 0.4, 0.25, 0.4286, 0.25, 0.4286, 0.1667, 0.4, 0.1667, 0.4, 0.3333, 0.4286, 0.3333, 0.4286, 0.25, 0.4, 0.25, 0.4, 0.4167, 0.4286, 0.4167, 0.4286, 0.3333, 0.4, 0.3333, 0.4, 0.5, 0.4286, 0.5, 0.4286, 0.4167, 0.4, 0.4167, 0.4, 0.5833, 0.4286, 0.5833, 0.4286, 0.5, 0.4, 0.5, 0.4, 0.6667, 0.4286, 0.6667, 0.4286, 0.5833, 0.4, 0.5833, 0.4, 0.75, 0.4286, 0.75, 0.4286, 0.6667, 0.4, 0.6667, 0.4, 0.8333, 0.4286, 0.8333, 0.4286, 0.75, 0.4, 0.75, 0.4, 0.9167, 0.4286, 0.9167, 0.4286, 0.8333, 0.4, 0.8333, 0.4286, 1.0, 0.4571, 1.0, 0.4571, 0.9167, 0.4286, 0.9167, 0.4286, 0.08333, 0.4571, 0.08333, 0.4571, 0.0, 0.4286, 0.0, 0.4286, 0.1667, 0.4571, 0.1667, 0.4571, 0.08333, 0.4286, 0.08333, 0.4286, 0.25, 0.4571, 0.25, 0.4571, 0.1667, 0.4286, 0.1667, 0.4286, 0.3333, 0.4571, 0.3333, 0.4571, 0.25, 0.4286, 0.25, 0.4286, 0.4167, 0.4571, 0.4167, 0.4571, 0.3333, 0.4286, 0.3333, 0.4286, 0.5, 0.4571, 0.5, 0.4571, 0.4167, 0.4286, 0.4167, 0.4286, 0.5833, 0.4571, 0.5833, 0.4571, 0.5, 0.4286, 0.5, 0.4286, 0.6667, 0.4571, 0.6667, 0.4571, 0.5833, 0.4286, 0.5833, 0.4286, 0.75, 0.4571, 0.75, 0.4571, 0.6667, 0.4286, 0.6667, 0.4286, 0.8333, 0.4571, 0.8333, 0.4571, 0.75, 0.4286, 0.75, 0.4286, 0.9167, 0.4571, 0.9167, 0.4571, 0.8333, 0.4286, 0.8333, 0.4571, 1.0, 0.4857, 1.0, 0.4857, 0.9167, 0.4571, 0.9167, 0.4571, 0.08333, 0.4857, 0.08333, 0.4857, 0.0, 0.4571, 0.0, 0.4571, 0.1667, 0.4857, 0.1667, 0.4857, 0.08333, 0.4571, 0.08333, 0.4571, 0.25, 0.4857, 0.25, 0.4857, 0.1667, 0.4571, 0.1667, 0.4571, 0.3333, 0.4857, 0.3333, 0.4857, 0.25, 0.4571, 0.25, 0.4571, 0.4167, 0.4857, 0.4167, 0.4857, 0.3333, 0.4571, 0.3333, 0.4571, 0.5, 0.4857, 0.5, 0.4857, 0.4167, 0.4571, 0.4167, 0.4571, 0.5833, 0.4857, 0.5833, 0.4857, 0.5, 0.4571, 0.5, 0.4571, 0.6667, 0.4857, 0.6667, 0.4857, 0.5833, 0.4571, 0.5833, 0.4571, 0.75, 0.4857, 0.75, 0.4857, 0.6667, 0.4571, 0.6667, 0.4571, 0.8333, 0.4857, 0.8333, 0.4857, 0.75, 0.4571, 0.75, 0.4571, 0.9167, 0.4857, 0.9167, 0.4857, 0.8333, 0.4571, 0.8333, 0.4857, 1.0, 0.5143, 1.0, 0.5143, 0.9167, 0.4857, 0.9167, 0.4857, 0.08333, 0.5143, 0.08333, 0.5143, 0.0, 0.4857, 0.0, 0.4857, 0.1667, 0.5143, 0.1667, 0.5143, 0.08333, 0.4857, 0.08333, 0.4857, 0.25, 0.5143, 0.25, 0.5143, 0.1667, 0.4857, 0.1667, 0.4857, 0.3333, 0.5143, 0.3333, 0.5143, 0.25, 0.4857, 0.25, 0.4857, 0.4167, 0.5143, 0.4167, 0.5143, 0.3333, 0.4857, 0.3333, 0.4857, 0.5, 0.5143, 0.5, 0.5143, 0.4167, 0.4857, 0.4167, 0.4857, 0.5833, 0.5143, 0.5833, 0.5143, 0.5, 0.4857, 0.5, 0.4857, 0.6667, 0.5143, 0.6667, 0.5143, 0.5833, 0.4857, 0.5833, 0.4857, 0.75, 0.5143, 0.75, 0.5143, 0.6667, 0.4857, 0.6667, 0.4857, 0.8333, 0.5143, 0.8333, 0.5143, 0.75, 0.4857, 0.75, 0.4857, 0.9167, 0.5143, 0.9167, 0.5143, 0.8333, 0.4857, 0.8333, 0.5143, 1.0, 0.5429, 1.0, 0.5429, 0.9167, 0.5143, 0.9167, 0.5143, 0.08333, 0.5429, 0.08333, 0.5429, 0.0, 0.5143, 0.0, 0.5143, 0.1667, 0.5429, 0.1667, 0.5429, 0.08333, 0.5143, 0.08333, 0.5143, 0.25, 0.5429, 0.25, 0.5429, 0.1667, 0.5143, 0.1667, 0.5143, 0.3333, 0.5429, 0.3333, 0.5429, 0.25, 0.5143, 0.25, 0.5143, 0.4167, 0.5429, 0.4167, 0.5429, 0.3333, 0.5143, 0.3333, 0.5143, 0.5, 0.5429, 0.5, 0.5429, 0.4167, 0.5143, 0.4167, 0.5143, 0.5833, 0.5429, 0.5833, 0.5429, 0.5, 0.5143, 0.5, 0.5143, 0.6667, 0.5429, 0.6667, 0.5429, 0.5833, 0.5143, 0.5833, 0.5143, 0.75, 0.5429, 0.75, 0.5429, 0.6667, 0.5143, 0.6667, 0.5143, 0.8333, 0.5429, 0.8333, 0.5429, 0.75, 0.5143, 0.75, 0.5143, 0.9167, 0.5429, 0.9167, 0.5429, 0.8333, 0.5143, 0.8333, 0.5429, 1.0, 0.5714, 1.0, 0.5714, 0.9167, 0.5429, 0.9167, 0.5429, 0.08333, 0.5714, 0.08333, 0.5714, 0.0, 0.5429, 0.0, 0.5429, 0.1667, 0.5714, 0.1667, 0.5714, 0.08333, 0.5429, 0.08333, 0.5429, 0.25, 0.5714, 0.25, 0.5714, 0.1667, 0.5429, 0.1667, 0.5429, 0.3333, 0.5714, 0.3333, 0.5714, 0.25, 0.5429, 0.25, 0.5429, 0.4167, 0.5714, 0.4167, 0.5714, 0.3333, 0.5429, 0.3333, 0.5429, 0.5, 0.5714, 0.5, 0.5714, 0.4167, 0.5429, 0.4167, 0.5429, 0.5833, 0.5714, 0.5833, 0.5714, 0.5, 0.5429, 0.5, 0.5429, 0.6667, 0.5714, 0.6667, 0.5714, 0.5833, 0.5429, 0.5833, 0.5429, 0.75, 0.5714, 0.75, 0.5714, 0.6667, 0.5429, 0.6667, 0.5429, 0.8333, 0.5714, 0.8333, 0.5714, 0.75, 0.5429, 0.75, 0.5429, 0.9167, 0.5714, 0.9167, 0.5714, 0.8333, 0.5429, 0.8333, 0.5714, 1.0, 0.6, 1.0, 0.6, 0.9167, 0.5714, 0.9167, 0.5714, 0.08333, 0.6, 0.08333, 0.6, 0.0, 0.5714, 0.0, 0.5714, 0.1667, 0.6, 0.1667, 0.6, 0.08333, 0.5714, 0.08333, 0.5714, 0.25, 0.6, 0.25, 0.6, 0.1667, 0.5714, 0.1667, 0.5714, 0.3333, 0.6, 0.3333, 0.6, 0.25, 0.5714, 0.25, 0.5714, 0.4167, 0.6, 0.4167, 0.6, 0.3333, 0.5714, 0.3333, 0.5714, 0.5, 0.6, 0.5, 0.6, 0.4167, 0.5714, 0.4167, 0.5714, 0.5833, 0.6, 0.5833, 0.6, 0.5, 0.5714, 0.5, 0.5714, 0.6667, 0.6, 0.6667, 0.6, 0.5833, 0.5714, 0.5833, 0.5714, 0.75, 0.6, 0.75, 0.6, 0.6667, 0.5714, 0.6667, 0.5714, 0.8333, 0.6, 0.8333, 0.6, 0.75, 0.5714, 0.75, 0.5714, 0.9167, 0.6, 0.9167, 0.6, 0.8333, 0.5714, 0.8333, 0.6, 1.0, 0.6286, 1.0, 0.6286, 0.9167, 0.6, 0.9167, 0.6, 0.08333, 0.6286, 0.08333, 0.6286, 0.0, 0.6, 0.0, 0.6, 0.1667, 0.6286, 0.1667, 0.6286, 0.08333, 0.6, 0.08333, 0.6, 0.25, 0.6286, 0.25, 0.6286, 0.1667, 0.6, 0.1667, 0.6, 0.3333, 0.6286, 0.3333, 0.6286, 0.25, 0.6, 0.25, 0.6, 0.4167, 0.6286, 0.4167, 0.6286, 0.3333, 0.6, 0.3333, 0.6, 0.5, 0.6286, 0.5, 0.6286, 0.4167, 0.6, 0.4167, 0.6, 0.5833, 0.6286, 0.5833, 0.6286, 0.5, 0.6, 0.5, 0.6, 0.6667, 0.6286, 0.6667, 0.6286, 0.5833, 0.6, 0.5833, 0.6, 0.75, 0.6286, 0.75, 0.6286, 0.6667, 0.6, 0.6667, 0.6, 0.8333, 0.6286, 0.8333, 0.6286, 0.75, 0.6, 0.75, 0.6, 0.9167, 0.6286, 0.9167, 0.6286, 0.8333, 0.6, 0.8333, 0.6286, 1.0, 0.6571, 1.0, 0.6571, 0.9167, 0.6286, 0.9167, 0.6286, 0.08333, 0.6571, 0.08333, 0.6571, 0.0, 0.6286, 0.0, 0.6286, 0.1667, 0.6571, 0.1667, 0.6571, 0.08333, 0.6286, 0.08333, 0.6286, 0.25, 0.6571, 0.25, 0.6571, 0.1667, 0.6286, 0.1667, 0.6286, 0.3333, 0.6571, 0.3333, 0.6571, 0.25, 0.6286, 0.25, 0.6286, 0.4167, 0.6571, 0.4167, 0.6571, 0.3333, 0.6286, 0.3333, 0.6286, 0.5, 0.6571, 0.5, 0.6571, 0.4167, 0.6286, 0.4167, 0.6286, 0.5833, 0.6571, 0.5833, 0.6571, 0.5, 0.6286, 0.5, 0.6286, 0.6667, 0.6571, 0.6667, 0.6571, 0.5833, 0.6286, 0.5833, 0.6286, 0.75, 0.6571, 0.75, 0.6571, 0.6667, 0.6286, 0.6667, 0.6286, 0.8333, 0.6571, 0.8333, 0.6571, 0.75, 0.6286, 0.75, 0.6286, 0.9167, 0.6571, 0.9167, 0.6571, 0.8333, 0.6286, 0.8333, 0.6571, 1.0, 0.6857, 1.0, 0.6857, 0.9167, 0.6571, 0.9167, 0.6571, 0.08333, 0.6857, 0.08333, 0.6857, 0.0, 0.6571, 0.0, 0.6571, 0.1667, 0.6857, 0.1667, 0.6857, 0.08333, 0.6571, 0.08333, 0.6571, 0.25, 0.6857, 0.25, 0.6857, 0.1667, 0.6571, 0.1667, 0.6571, 0.3333, 0.6857, 0.3333, 0.6857, 0.25, 0.6571, 0.25, 0.6571, 0.4167, 0.6857, 0.4167, 0.6857, 0.3333, 0.6571, 0.3333, 0.6571, 0.5, 0.6857, 0.5, 0.6857, 0.4167, 0.6571, 0.4167, 0.6571, 0.5833, 0.6857, 0.5833, 0.6857, 0.5, 0.6571, 0.5, 0.6571, 0.6667, 0.6857, 0.6667, 0.6857, 0.5833, 0.6571, 0.5833, 0.6571, 0.75, 0.6857, 0.75, 0.6857, 0.6667, 0.6571, 0.6667, 0.6571, 0.8333, 0.6857, 0.8333, 0.6857, 0.75, 0.6571, 0.75, 0.6571, 0.9167, 0.6857, 0.9167, 0.6857, 0.8333, 0.6571, 0.8333, 0.6857, 1.0, 0.7143, 1.0, 0.7143, 0.9167, 0.6857, 0.9167, 0.6857, 0.08333, 0.7143, 0.08333, 0.7143, 0.0, 0.6857, 0.0, 0.6857, 0.1667, 0.7143, 0.1667, 0.7143, 0.08333, 0.6857, 0.08333, 0.6857, 0.25, 0.7143, 0.25, 0.7143, 0.1667, 0.6857, 0.1667, 0.6857, 0.3333, 0.7143, 0.3333, 0.7143, 0.25, 0.6857, 0.25, 0.6857, 0.4167, 0.7143, 0.4167, 0.7143, 0.3333, 0.6857, 0.3333, 0.6857, 0.5, 0.7143, 0.5, 0.7143, 0.4167, 0.6857, 0.4167, 0.6857, 0.5833, 0.7143, 0.5833, 0.7143, 0.5, 0.6857, 0.5, 0.6857, 0.6667, 0.7143, 0.6667, 0.7143, 0.5833, 0.6857, 0.5833, 0.6857, 0.75, 0.7143, 0.75, 0.7143, 0.6667, 0.6857, 0.6667, 0.6857, 0.8333, 0.7143, 0.8333, 0.7143, 0.75, 0.6857, 0.75, 0.6857, 0.9167, 0.7143, 0.9167, 0.7143, 0.8333, 0.6857, 0.8333, 0.7143, 1.0, 0.7429, 1.0, 0.7429, 0.9167, 0.7143, 0.9167, 0.7143, 0.08333, 0.7429, 0.08333, 0.7429, 0.0, 0.7143, 0.0, 0.7143, 0.1667, 0.7429, 0.1667, 0.7429, 0.08333, 0.7143, 0.08333, 0.7143, 0.25, 0.7429, 0.25, 0.7429, 0.1667, 0.7143, 0.1667, 0.7143, 0.3333, 0.7429, 0.3333, 0.7429, 0.25, 0.7143, 0.25, 0.7143, 0.4167, 0.7429, 0.4167, 0.7429, 0.3333, 0.7143, 0.3333, 0.7143, 0.5, 0.7429, 0.5, 0.7429, 0.4167, 0.7143, 0.4167, 0.7143, 0.5833, 0.7429, 0.5833, 0.7429, 0.5, 0.7143, 0.5, 0.7143, 0.6667, 0.7429, 0.6667, 0.7429, 0.5833, 0.7143, 0.5833, 0.7143, 0.75, 0.7429, 0.75, 0.7429, 0.6667, 0.7143, 0.6667, 0.7143, 0.8333, 0.7429, 0.8333, 0.7429, 0.75, 0.7143, 0.75, 0.7143, 0.9167, 0.7429, 0.9167, 0.7429, 0.8333, 0.7143, 0.8333, 0.7429, 1.0, 0.7714, 1.0, 0.7714, 0.9167, 0.7429, 0.9167, 0.7429, 0.08333, 0.7714, 0.08333, 0.7714, 0.0, 0.7429, 0.0, 0.7429, 0.1667, 0.7714, 0.1667, 0.7714, 0.08333, 0.7429, 0.08333, 0.7429, 0.25, 0.7714, 0.25, 0.7714, 0.1667, 0.7429, 0.1667, 0.7429, 0.3333, 0.7714, 0.3333, 0.7714, 0.25, 0.7429, 0.25, 0.7429, 0.4167, 0.7714, 0.4167, 0.7714, 0.3333, 0.7429, 0.3333, 0.7429, 0.5, 0.7714, 0.5, 0.7714, 0.4167, 0.7429, 0.4167, 0.7429, 0.5833, 0.7714, 0.5833, 0.7714, 0.5, 0.7429, 0.5, 0.7429, 0.6667, 0.7714, 0.6667, 0.7714, 0.5833, 0.7429, 0.5833, 0.7429, 0.75, 0.7714, 0.75, 0.7714, 0.6667, 0.7429, 0.6667, 0.7429, 0.8333, 0.7714, 0.8333, 0.7714, 0.75, 0.7429, 0.75, 0.7429, 0.9167, 0.7714, 0.9167, 0.7714, 0.8333, 0.7429, 0.8333, 0.7714, 1.0, 0.8, 1.0, 0.8, 0.9167, 0.7714, 0.9167, 0.7714, 0.08333, 0.8, 0.08333, 0.8, 0.0, 0.7714, 0.0, 0.7714, 0.1667, 0.8, 0.1667, 0.8, 0.08333, 0.7714, 0.08333, 0.7714, 0.25, 0.8, 0.25, 0.8, 0.1667, 0.7714, 0.1667, 0.7714, 0.3333, 0.8, 0.3333, 0.8, 0.25, 0.7714, 0.25, 0.7714, 0.4167, 0.8, 0.4167, 0.8, 0.3333, 0.7714, 0.3333, 0.7714, 0.5, 0.8, 0.5, 0.8, 0.4167, 0.7714, 0.4167, 0.7714, 0.5833, 0.8, 0.5833, 0.8, 0.5, 0.7714, 0.5, 0.7714, 0.6667, 0.8, 0.6667, 0.8, 0.5833, 0.7714, 0.5833, 0.7714, 0.75, 0.8, 0.75, 0.8, 0.6667, 0.7714, 0.6667, 0.7714, 0.8333, 0.8, 0.8333, 0.8, 0.75, 0.7714, 0.75, 0.7714, 0.9167, 0.8, 0.9167, 0.8, 0.8333, 0.7714, 0.8333, 0.8, 1.0, 0.8286, 1.0, 0.8286, 0.9167, 0.8, 0.9167, 0.8, 0.08333, 0.8286, 0.08333, 0.8286, 0.0, 0.8, 0.0, 0.8, 0.1667, 0.8286, 0.1667, 0.8286, 0.08333, 0.8, 0.08333, 0.8, 0.25, 0.8286, 0.25, 0.8286, 0.1667, 0.8, 0.1667, 0.8, 0.3333, 0.8286, 0.3333, 0.8286, 0.25, 0.8, 0.25, 0.8, 0.4167, 0.8286, 0.4167, 0.8286, 0.3333, 0.8, 0.3333, 0.8, 0.5, 0.8286, 0.5, 0.8286, 0.4167, 0.8, 0.4167, 0.8, 0.5833, 0.8286, 0.5833, 0.8286, 0.5, 0.8, 0.5, 0.8, 0.6667, 0.8286, 0.6667, 0.8286, 0.5833, 0.8, 0.5833, 0.8, 0.75, 0.8286, 0.75, 0.8286, 0.6667, 0.8, 0.6667, 0.8, 0.8333, 0.8286, 0.8333, 0.8286, 0.75, 0.8, 0.75, 0.8, 0.9167, 0.8286, 0.9167, 0.8286, 0.8333, 0.8, 0.8333, 0.8286, 1.0, 0.8571, 1.0, 0.8571, 0.9167, 0.8286, 0.9167, 0.8286, 0.08333, 0.8571, 0.08333, 0.8571, 0.0, 0.8286, 0.0, 0.8286, 0.1667, 0.8571, 0.1667, 0.8571, 0.08333, 0.8286, 0.08333, 0.8286, 0.25, 0.8571, 0.25, 0.8571, 0.1667, 0.8286, 0.1667, 0.8286, 0.3333, 0.8571, 0.3333, 0.8571, 0.25, 0.8286, 0.25, 0.8286, 0.4167, 0.8571, 0.4167, 0.8571, 0.3333, 0.8286, 0.3333, 0.8286, 0.5, 0.8571, 0.5, 0.8571, 0.4167, 0.8286, 0.4167, 0.8286, 0.5833, 0.8571, 0.5833, 0.8571, 0.5, 0.8286, 0.5, 0.8286, 0.6667, 0.8571, 0.6667, 0.8571, 0.5833, 0.8286, 0.5833, 0.8286, 0.75, 0.8571, 0.75, 0.8571, 0.6667, 0.8286, 0.6667, 0.8286, 0.8333, 0.8571, 0.8333, 0.8571, 0.75, 0.8286, 0.75, 0.8286, 0.9167, 0.8571, 0.9167, 0.8571, 0.8333, 0.8286, 0.8333, 0.8571, 1.0, 0.8857, 1.0, 0.8857, 0.9167, 0.8571, 0.9167, 0.8571, 0.08333, 0.8857, 0.08333, 0.8857, 0.0, 0.8571, 0.0, 0.8571, 0.1667, 0.8857, 0.1667, 0.8857, 0.08333, 0.8571, 0.08333, 0.8571, 0.25, 0.8857, 0.25, 0.8857, 0.1667, 0.8571, 0.1667, 0.8571, 0.3333, 0.8857, 0.3333, 0.8857, 0.25, 0.8571, 0.25, 0.8571, 0.4167, 0.8857, 0.4167, 0.8857, 0.3333, 0.8571, 0.3333, 0.8571, 0.5, 0.8857, 0.5, 0.8857, 0.4167, 0.8571, 0.4167, 0.8571, 0.5833, 0.8857, 0.5833, 0.8857, 0.5, 0.8571, 0.5, 0.8571, 0.6667, 0.8857, 0.6667, 0.8857, 0.5833, 0.8571, 0.5833, 0.8571, 0.75, 0.8857, 0.75, 0.8857, 0.6667, 0.8571, 0.6667, 0.8571, 0.8333, 0.8857, 0.8333, 0.8857, 0.75, 0.8571, 0.75, 0.8571, 0.9167, 0.8857, 0.9167, 0.8857, 0.8333, 0.8571, 0.8333, 0.8857, 1.0, 0.9143, 1.0, 0.9143, 0.9167, 0.8857, 0.9167, 0.8857, 0.08333, 0.9143, 0.08333, 0.9143, 0.0, 0.8857, 0.0, 0.8857, 0.1667, 0.9143, 0.1667, 0.9143, 0.08333, 0.8857, 0.08333, 0.8857, 0.25, 0.9143, 0.25, 0.9143, 0.1667, 0.8857, 0.1667, 0.8857, 0.3333, 0.9143, 0.3333, 0.9143, 0.25, 0.8857, 0.25, 0.8857, 0.4167, 0.9143, 0.4167, 0.9143, 0.3333, 0.8857, 0.3333, 0.8857, 0.5, 0.9143, 0.5, 0.9143, 0.4167, 0.8857, 0.4167, 0.8857, 0.5833, 0.9143, 0.5833, 0.9143, 0.5, 0.8857, 0.5, 0.8857, 0.6667, 0.9143, 0.6667, 0.9143, 0.5833, 0.8857, 0.5833, 0.8857, 0.75, 0.9143, 0.75, 0.9143, 0.6667, 0.8857, 0.6667, 0.8857, 0.8333, 0.9143, 0.8333, 0.9143, 0.75, 0.8857, 0.75, 0.8857, 0.9167, 0.9143, 0.9167, 0.9143, 0.8333, 0.8857, 0.8333, 0.9143, 1.0, 0.9429, 1.0, 0.9429, 0.9167, 0.9143, 0.9167, 0.9143, 0.08333, 0.9429, 0.08333, 0.9429, 0.0, 0.9143, 0.0, 0.9143, 0.1667, 0.9429, 0.1667, 0.9429, 0.08333, 0.9143, 0.08333, 0.9143, 0.25, 0.9429, 0.25, 0.9429, 0.1667, 0.9143, 0.1667, 0.9143, 0.3333, 0.9429, 0.3333, 0.9429, 0.25, 0.9143, 0.25, 0.9143, 0.4167, 0.9429, 0.4167, 0.9429, 0.3333, 0.9143, 0.3333, 0.9143, 0.5, 0.9429, 0.5, 0.9429, 0.4167, 0.9143, 0.4167, 0.9143, 0.5833, 0.9429, 0.5833, 0.9429, 0.5, 0.9143, 0.5, 0.9143, 0.6667, 0.9429, 0.6667, 0.9429, 0.5833, 0.9143, 0.5833, 0.9143, 0.75, 0.9429, 0.75, 0.9429, 0.6667, 0.9143, 0.6667, 0.9143, 0.8333, 0.9429, 0.8333, 0.9429, 0.75, 0.9143, 0.75, 0.9143, 0.9167, 0.9429, 0.9167, 0.9429, 0.8333, 0.9143, 0.8333, 0.9429, 1.0, 0.9714, 1.0, 0.9714, 0.9167, 0.9429, 0.9167, 0.9429, 0.08333, 0.9714, 0.08333, 0.9714, 0.0, 0.9429, 0.0, 0.9429, 0.1667, 0.9714, 0.1667, 0.9714, 0.08333, 0.9429, 0.08333, 0.9429, 0.25, 0.9714, 0.25, 0.9714, 0.1667, 0.9429, 0.1667, 0.9429, 0.3333, 0.9714, 0.3333, 0.9714, 0.25, 0.9429, 0.25, 0.9429, 0.4167, 0.9714, 0.4167, 0.9714, 0.3333, 0.9429, 0.3333, 0.9429, 0.5, 0.9714, 0.5, 0.9714, 0.4167, 0.9429, 0.4167, 0.9429, 0.5833, 0.9714, 0.5833, 0.9714, 0.5, 0.9429, 0.5, 0.9429, 0.6667, 0.9714, 0.6667, 0.9714, 0.5833, 0.9429, 0.5833, 0.9429, 0.75, 0.9714, 0.75, 0.9714, 0.6667, 0.9429, 0.6667, 0.9429, 0.8333, 0.9714, 0.8333, 0.9714, 0.75, 0.9429, 0.75, 0.9429, 0.9167, 0.9714, 0.9167, 0.9714, 0.8333, 0.9429, 0.8333, 0.9714, 1.0, 1.0, 1.0, 1.0, 0.9167, 0.9714, 0.9167, 0.9714, 0.08333, 1.0, 0.08333, 1.0, 0.0, 0.9714, 0.0, 0.9714, 0.1667, 1.0, 0.1667, 1.0, 0.08333, 0.9714, 0.08333, 0.9714, 0.25, 1.0, 0.25, 1.0, 0.1667, 0.9714, 0.1667, 0.9714, 0.3333, 1.0, 0.3333, 1.0, 0.25, 0.9714, 0.25, 0.9714, 0.4167, 1.0, 0.4167, 1.0, 0.3333, 0.9714, 0.3333, 0.9714, 0.5, 1.0, 0.5, 1.0, 0.4167, 0.9714, 0.4167, 0.9714, 0.5833, 1.0, 0.5833, 1.0, 0.5, 0.9714, 0.5, 0.9714, 0.6667, 1.0, 0.6667, 1.0, 0.5833, 0.9714, 0.5833, 0.9714, 0.75, 1.0, 0.75, 1.0, 0.6667, 0.9714, 0.6667, 0.9714, 0.8333, 1.0, 0.8333, 1.0, 0.75, 0.9714, 0.75, 0.9714, 0.9167, 1.0, 0.9167, 1.0, 0.8333, 0.9714, 0.8333, 0.0, 0.9167, 0.0, 0.8333, 0.0, 0.75, 0.0, 0.6667, 0.0, 0.5833, 0.0, 0.5, 0.0, 0.4167, 0.0, 0.3333, 0.0, 0.25, 0.0, 0.1667, 0.0, 0.08333, 0.0, 0.0, 1.0, 0.9167, 1.0, 0.0, 1.0, 0.08333, 1.0, 0.1667, 1.0, 0.25, 1.0, 0.3333, 1.0, 0.4167, 1.0, 0.5, 1.0, 0.5833, 1.0, 0.6667, 1.0, 0.75, 1.0, 0.8333, 1.0, 0.9375, 1.0, 1.0, 0.9688, 1.0, 0.9688, 0.9375, 0.9688, 0.9375, 0.9688, 1.0, 0.9375, 1.0, 0.9375, 0.9375, 0.9375, 0.9375, 0.9375, 1.0, 0.9062, 1.0, 0.9062, 0.9375, 0.9062, 0.9375, 0.9062, 1.0, 0.875, 1.0, 0.875, 0.9375, 0.875, 0.9375, 0.875, 1.0, 0.8438, 1.0, 0.8438, 0.9375, 0.8438, 0.9375, 0.8438, 1.0, 0.8125, 1.0, 0.8125, 0.9375, 0.8125, 0.9375, 0.8125, 1.0, 0.7812, 1.0, 0.7812, 0.9375, 0.7812, 0.9375, 0.7812, 1.0, 0.75, 1.0, 0.75, 0.9375, 0.75, 0.9375, 0.75, 1.0, 0.7188, 1.0, 0.7188, 0.9375, 0.7188, 0.9375, 0.7188, 1.0, 0.6875, 1.0, 0.6875, 0.9375, 0.6875, 0.9375, 0.6875, 1.0, 0.6562, 1.0, 0.6562, 0.9375, 0.6562, 0.9375, 0.6562, 1.0, 0.625, 1.0, 0.625, 0.9375, 0.625, 0.9375, 0.625, 1.0, 0.5938, 1.0, 0.5937, 0.9375, 0.5937, 0.9375, 0.5938, 1.0, 0.5625, 1.0, 0.5625, 0.9375, 0.5625, 0.9375, 0.5625, 1.0, 0.5312, 1.0, 0.5312, 0.9375, 0.5312, 0.9375, 0.5312, 1.0, 0.5, 1.0, 0.5, 0.9375, 0.5, 0.9375, 0.5, 1.0, 0.4688, 1.0, 0.4688, 0.9375, 0.4688, 0.9375, 0.4688, 1.0, 0.4375, 1.0, 0.4375, 0.9375, 0.4375, 0.9375, 0.4375, 1.0, 0.4062, 1.0, 0.4063, 0.9375, 0.4063, 0.9375, 0.4062, 1.0, 0.375, 1.0, 0.375, 0.9375, 0.375, 0.9375, 0.375, 1.0, 0.3438, 1.0, 0.3438, 0.9375, 0.3438, 0.9375, 0.3438, 1.0, 0.3125, 1.0, 0.3125, 0.9375, 0.3125, 0.9375, 0.3125, 1.0, 0.2812, 1.0, 0.2812, 0.9375, 0.2812, 0.9375, 0.2812, 1.0, 0.25, 1.0, 0.25, 0.9375, 0.25, 0.9375, 0.25, 1.0, 0.2188, 1.0, 0.2188, 0.9375, 0.2188, 0.9375, 0.2188, 1.0, 0.1875, 1.0, 0.1875, 0.9375, 0.1875, 0.9375, 0.1875, 1.0, 0.1562, 1.0, 0.1562, 0.9375, 0.1562, 0.9375, 0.1562, 1.0, 0.125, 1.0, 0.125, 0.9375, 0.125, 0.9375, 0.125, 1.0, 0.09375, 1.0, 0.09375, 0.9375, 0.09375, 0.9375, 0.09375, 1.0, 0.0625, 1.0, 0.0625, 0.9375, 0.875, 1.0, 0.9062, 1.0, 0.9062, 1.0, 0.875, 1.0, 0.0625, 0.9375, 0.0625, 1.0, 0.03125, 1.0, 0.03125, 0.9375, 0.03125, 0.9375, 0.03125, 1.0, 0.0, 1.0, 0.0, 0.9375, 0.75, 0.49, 0.7968, 0.4854, 0.8418, 0.4717, 0.8833, 0.4496, 0.9197, 0.4197, 0.9496, 0.3833, 0.9717, 0.3418, 0.9854, 0.2968, 0.99, 0.25, 0.9854, 0.2032, 0.9717, 0.1582, 0.9496, 0.1167, 0.9197, 0.08029, 0.8833, 0.05045, 0.8418, 0.02827, 0.7968, 0.01461, 0.75, 0.01, 0.7032, 0.01461, 0.6582, 0.02827, 0.6167, 0.05045, 0.5803, 0.08029, 0.5504, 0.1167, 0.5283, 0.1582, 0.5146, 0.2032, 0.51, 0.25, 0.5146, 0.2968, 0.5283, 0.3418, 0.5504, 0.3833, 0.5803, 0.4197, 0.6167, 0.4496, 0.6582, 0.4717, 0.7032, 0.4854, 0.03125, 0.5, 0.03125, 0.75, 0.0, 0.75, 0.0, 0.5, 0.0625, 0.5, 0.0625, 0.75, 0.03125, 0.75, 0.03125, 0.5, 0.09375, 0.5, 0.09375, 0.75, 0.0625, 0.75, 0.0625, 0.5, 0.125, 0.5, 0.125, 0.75, 0.09375, 0.75, 0.09375, 0.5, 0.1562, 0.5, 0.1562, 0.75, 0.125, 0.75, 0.125, 0.5, 0.1875, 0.5, 0.1875, 0.75, 0.1562, 0.75, 0.1562, 0.5, 0.2188, 0.5, 0.2188, 0.75, 0.1875, 0.75, 0.1875, 0.5, 0.25, 0.5, 0.25, 0.75, 0.2188, 0.75, 0.2188, 0.5, 0.2812, 0.5, 0.2812, 0.75, 0.25, 0.75, 0.25, 0.5, 0.3125, 0.5, 0.3125, 0.75, 0.2812, 0.75, 0.2812, 0.5, 0.3438, 0.5, 0.3438, 0.75, 0.3125, 0.75, 0.3125, 0.5, 0.375, 0.5, 0.375, 0.75, 0.3438, 0.75, 0.3438, 0.5, 0.4062, 0.5, 0.4062, 0.75, 0.375, 0.75, 0.375, 0.5, 0.4375, 0.5, 0.4375, 0.75, 0.4062, 0.75, 0.4062, 0.5, 0.4688, 0.5, 0.4687, 0.75, 0.4375, 0.75, 0.4375, 0.5, 0.5, 0.5, 0.5, 0.75, 0.4687, 0.75, 0.4688, 0.5, 0.5312, 0.5, 0.5312, 0.75, 0.5, 0.75, 0.5, 0.5, 0.5625, 0.5, 0.5625, 0.75, 0.5312, 0.75, 0.5312, 0.5, 0.5938, 0.5, 0.5937, 0.75, 0.5625, 0.75, 0.5625, 0.5, 0.625, 0.5, 0.625, 0.75, 0.5937, 0.75, 0.5938, 0.5, 0.6562, 0.5, 0.6562, 0.75, 0.625, 0.75, 0.625, 0.5, 0.6875, 0.5, 0.6875, 0.75, 0.6562, 0.75, 0.6562, 0.5, 0.7188, 0.5, 0.7188, 0.75, 0.6875, 0.75, 0.6875, 0.5, 0.75, 0.5, 0.75, 0.75, 0.7188, 0.75, 0.7188, 0.5, 0.7812, 0.5, 0.7812, 0.75, 0.75, 0.75, 0.75, 0.5, 0.8125, 0.5, 0.8125, 0.75, 0.7812, 0.75, 0.7812, 0.5, 0.8438, 0.5, 0.8438, 0.75, 0.8125, 0.75, 0.8125, 0.5, 0.875, 0.5, 0.875, 0.75, 0.8438, 0.75, 0.8438, 0.5, 0.9062, 0.5, 0.9063, 0.75, 0.875, 0.75, 0.875, 0.5, 0.9375, 0.5, 0.9375, 0.75, 0.9063, 0.75, 0.9062, 0.5, 0.9688, 0.5, 0.9688, 0.75, 0.9375, 0.75, 0.9375, 0.5, 1.0, 0.5, 1.0, 0.75, 0.9688, 0.75, 0.9688, 0.5, 0.2968, 0.4854, 0.25, 0.49, 0.2032, 0.4854, 0.1582, 0.4717, 0.1167, 0.4496, 0.08029, 0.4197, 0.05045, 0.3833, 0.02827, 0.3418, 0.01461, 0.2968, 0.01, 0.25, 0.01461, 0.2032, 0.02827, 0.1582, 0.05045, 0.1167, 0.08029, 0.08029, 0.1167, 0.05045, 0.1582, 0.02827, 0.2032, 0.01461, 0.25, 0.01, 0.2968, 0.01461, 0.3418, 0.02827, 0.3833, 0.05045, 0.4197, 0.08029, 0.4496, 0.1167, 0.4717, 0.1582, 0.4854, 0.2032, 0.49, 0.25, 0.4854, 0.2968, 0.4717, 0.3418, 0.4496, 0.3833, 0.4197, 0.4197, 0.3833, 0.4496, 0.3418, 0.4717, 0.5938, 1.0, 0.625, 1.0, 0.625, 1.0, 0.5938, 1.0, 0.3125, 1.0, 0.3438, 1.0, 0.3438, 1.0, 0.3125, 1.0, 0.03125, 1.0, 0.0625, 1.0, 0.0625, 1.0, 0.03125, 1.0, 0.7188, 1.0, 0.75, 1.0, 0.75, 1.0, 0.7188, 1.0, 0.4375, 1.0, 0.4688, 1.0, 0.4688, 1.0, 0.4375, 1.0, 0.1562, 1.0, 0.1875, 1.0, 0.1875, 1.0, 0.1562, 1.0, 0.8438, 1.0, 0.875, 1.0, 0.875, 1.0, 0.8438, 1.0, 0.5625, 1.0, 0.5938, 1.0, 0.5938, 1.0, 0.5625, 1.0, 0.2812, 1.0, 0.3125, 1.0, 0.3125, 1.0, 0.2812, 1.0, 0.9688, 1.0, 1.0, 1.0, 1.0, 1.0, 0.9688, 1.0, 0.0, 1.0, 0.03125, 1.0, 0.03125, 1.0, 0.0, 1.0, 0.6875, 1.0, 0.7188, 1.0, 0.7188, 1.0, 0.6875, 1.0, 0.4062, 1.0, 0.4375, 1.0, 0.4375, 1.0, 0.4062, 1.0, 0.125, 1.0, 0.1562, 1.0, 0.1562, 1.0, 0.125, 1.0, 0.8125, 1.0, 0.8438, 1.0, 0.8438, 1.0, 0.8125, 1.0, 0.5312, 1.0, 0.5625, 1.0, 0.5625, 1.0, 0.5312, 1.0, 0.25, 1.0, 0.2812, 1.0, 0.2812, 1.0, 0.25, 1.0, 0.9375, 1.0, 0.9688, 1.0, 0.9688, 1.0, 0.9375, 1.0, 0.6562, 1.0, 0.6875, 1.0, 0.6875, 1.0, 0.6562, 1.0, 0.375, 1.0, 0.4062, 1.0, 0.4062, 1.0, 0.375, 1.0, 0.09375, 1.0, 0.125, 1.0, 0.125, 1.0, 0.09375, 1.0, 0.7812, 1.0, 0.8125, 1.0, 0.8125, 1.0, 0.7812, 1.0, 0.5, 1.0, 0.5312, 1.0, 0.5312, 1.0, 0.5, 1.0, 0.2188, 1.0, 0.25, 1.0, 0.25, 1.0, 0.2188, 1.0, 0.9062, 1.0, 0.9375, 1.0, 0.9375, 1.0, 0.9062, 1.0, 0.625, 1.0, 0.6562, 1.0, 0.6562, 1.0, 0.625, 1.0, 0.3438, 1.0, 0.375, 1.0, 0.375, 1.0, 0.3438, 1.0, 0.0625, 1.0, 0.09375, 1.0, 0.09375, 1.0, 0.0625, 1.0, 0.75, 1.0, 0.7812, 1.0, 0.7812, 1.0, 0.75, 1.0, 0.4688, 1.0, 0.5, 1.0, 0.5, 1.0, 0.4688, 1.0, 0.1875, 1.0, 0.2188, 1.0, 0.2188, 1.0, 0.1875, 1.0, 0.03125, 0.75, 0.03125, 0.875, 0.0, 0.875, 0.0, 0.75, 0.0625, 0.75, 0.0625, 0.875, 0.03125, 0.875, 0.03125, 0.75, 0.09375, 0.75, 0.09375, 0.875, 0.0625, 0.875, 0.0625, 0.75, 0.125, 0.75, 0.125, 0.875, 0.09375, 0.875, 0.09375, 0.75, 0.1562, 0.75, 0.1562, 0.875, 0.125, 0.875, 0.125, 0.75, 0.1875, 0.75, 0.1875, 0.875, 0.1562, 0.875, 0.1562, 0.75, 0.2188, 0.75, 0.2188, 0.875, 0.1875, 0.875, 0.1875, 0.75, 0.25, 0.75, 0.25, 0.875, 0.2188, 0.875, 0.2188, 0.75, 0.2812, 0.75, 0.2812, 0.875, 0.25, 0.875, 0.25, 0.75, 0.3125, 0.75, 0.3125, 0.875, 0.2812, 0.875, 0.2812, 0.75, 0.3438, 0.75, 0.3438, 0.875, 0.3125, 0.875, 0.3125, 0.75, 0.375, 0.75, 0.375, 0.875, 0.3438, 0.875, 0.3438, 0.75, 0.4062, 0.75, 0.4063, 0.875, 0.375, 0.875, 0.375, 0.75, 0.4375, 0.75, 0.4375, 0.875, 0.4063, 0.875, 0.4062, 0.75, 0.4687, 0.75, 0.4688, 0.875, 0.4375, 0.875, 0.4375, 0.75, 0.5, 0.75, 0.5, 0.875, 0.4688, 0.875, 0.4687, 0.75, 0.5312, 0.75, 0.5312, 0.875, 0.5, 0.875, 0.5, 0.75, 0.5625, 0.75, 0.5625, 0.875, 0.5312, 0.875, 0.5312, 0.75, 0.5937, 0.75, 0.5937, 0.875, 0.5625, 0.875, 0.5625, 0.75, 0.625, 0.75, 0.625, 0.875, 0.5937, 0.875, 0.5937, 0.75, 0.6562, 0.75, 0.6563, 0.875, 0.625, 0.875, 0.625, 0.75, 0.6875, 0.75, 0.6875, 0.875, 0.6563, 0.875, 0.6562, 0.75, 0.7188, 0.75, 0.7188, 0.875, 0.6875, 0.875, 0.6875, 0.75, 0.75, 0.75, 0.75, 0.875, 0.7188, 0.875, 0.7188, 0.75, 0.7812, 0.75, 0.7812, 0.875, 0.75, 0.875, 0.75, 0.75, 0.8125, 0.75, 0.8125, 0.875, 0.7812, 0.875, 0.7812, 0.75, 0.8438, 0.75, 0.8438, 0.875, 0.8125, 0.875, 0.8125, 0.75, 0.875, 0.75, 0.875, 0.875, 0.8438, 0.875, 0.8438, 0.75, 0.9063, 0.75, 0.9062, 0.875, 0.875, 0.875, 0.875, 0.75, 0.9375, 0.75, 0.9375, 0.875, 0.9062, 0.875, 0.9063, 0.75, 0.9688, 0.75, 0.9687, 0.875, 0.9375, 0.875, 0.9375, 0.75, 1.0, 0.75, 1.0, 0.875, 0.9687, 0.875, 0.9688, 0.75, 0.03125, 0.875, 0.03125, 0.9375, 0.0, 0.9375, 0.0, 0.875, 0.0625, 0.875, 0.0625, 0.9375, 0.03125, 0.9375, 0.03125, 0.875, 0.09375, 0.875, 0.09375, 0.9375, 0.0625, 0.9375, 0.0625, 0.875, 0.125, 0.875, 0.125, 0.9375, 0.09375, 0.9375, 0.09375, 0.875, 0.1562, 0.875, 0.1562, 0.9375, 0.125, 0.9375, 0.125, 0.875, 0.1875, 0.875, 0.1875, 0.9375, 0.1562, 0.9375, 0.1562, 0.875, 0.2188, 0.875, 0.2188, 0.9375, 0.1875, 0.9375, 0.1875, 0.875, 0.25, 0.875, 0.25, 0.9375, 0.2188, 0.9375, 0.2188, 0.875, 0.2812, 0.875, 0.2812, 0.9375, 0.25, 0.9375, 0.25, 0.875, 0.3125, 0.875, 0.3125, 0.9375, 0.2812, 0.9375, 0.2812, 0.875, 0.3438, 0.875, 0.3438, 0.9375, 0.3125, 0.9375, 0.3125, 0.875, 0.375, 0.875, 0.375, 0.9375, 0.3438, 0.9375, 0.3438, 0.875, 0.4063, 0.875, 0.4063, 0.9375, 0.375, 0.9375, 0.375, 0.875, 0.4375, 0.875, 0.4375, 0.9375, 0.4063, 0.9375, 0.4063, 0.875, 0.4688, 0.875, 0.4688, 0.9375, 0.4375, 0.9375, 0.4375, 0.875, 0.5, 0.875, 0.5, 0.9375, 0.4688, 0.9375, 0.4688, 0.875, 0.5312, 0.875, 0.5312, 0.9375, 0.5, 0.9375, 0.5, 0.875, 0.5625, 0.875, 0.5625, 0.9375, 0.5312, 0.9375, 0.5312, 0.875, 0.5937, 0.875, 0.5937, 0.9375, 0.5625, 0.9375, 0.5625, 0.875, 0.625, 0.875, 0.625, 0.9375, 0.5937, 0.9375, 0.5937, 0.875, 0.6563, 0.875, 0.6562, 0.9375, 0.625, 0.9375, 0.625, 0.875, 0.6875, 0.875, 0.6875, 0.9375, 0.6562, 0.9375, 0.6563, 0.875, 0.7188, 0.875, 0.7188, 0.9375, 0.6875, 0.9375, 0.6875, 0.875, 0.75, 0.875, 0.75, 0.9375, 0.7188, 0.9375, 0.7188, 0.875, 0.7812, 0.875, 0.7812, 0.9375, 0.75, 0.9375, 0.75, 0.875, 0.8125, 0.875, 0.8125, 0.9375, 0.7812, 0.9375, 0.7812, 0.875, 0.8438, 0.875, 0.8438, 0.9375, 0.8125, 0.9375, 0.8125, 0.875, 0.875, 0.875, 0.875, 0.9375, 0.8438, 0.9375, 0.8438, 0.875, 0.9062, 0.875, 0.9062, 0.9375, 0.875, 0.9375, 0.875, 0.875, 0.9375, 0.875, 0.9375, 0.9375, 0.9062, 0.9375, 0.9062, 0.875, 0.9687, 0.875, 0.9688, 0.9375, 0.9375, 0.9375, 0.9375, 0.875, 1.0, 0.875, 1.0, 0.9375, 0.9688, 0.9375, 0.9687, 0.875])
me_nurbscurve.use_remesh_fix_poles = True
me_nurbscurve.use_remesh_preserve_attributes = False
me_nurbscurve.use_mirror_vertex_groups = False
me_nurbscurve.update()
arm_armature_001 = bpy.data.armatures.new('Armature.001')  # bones are not reproduced

# ---- objects
ob_bow = bpy.data.objects.new('Bow', me_nurbscurve)
ob_armature = bpy.data.objects.new('Armature', arm_armature_001)

# ---- transforms, parenting, visibility, modifiers, constraints
ob_bow.parent = ob_armature
ob_bow.matrix_parent_inverse = Matrix(((1.0, -0.0, 0.0, -0.01137), (-0.0, 1.0, -0.0, -2.752e-07), (0.0, -0.0, 1.0, -0.7677), (-0.0, 0.0, -0.0, 1.0)))
ob_bow.location = (0.2271, 5.671e-08, 0.7693)
ob_bow.rotation_euler = (1.571, 1.571, 0.0)
ob_bow.lineart.crease_threshold = 0.0
_vg = ob_bow.vertex_groups.new(name='StringBone')
_vg.add([560, 561, 562, 563, 564, 565, 566, 567, 568, 569, 570, 571, 572, 573, 574, 575, 576, 577, 578, 579, 580, 581, 582, 583, 584, 585, 586, 587, 588, 589, 590, 591, 592, 593, 594, 595, 596, 597, 598, 599, 600, 601, 602, 603, 604, 605, 606, 607, 608, 609, 610, 611, 612, 613, 614, 615, 616, 617, 618, 619, 620, 621, 622, 623], 1.0, 'REPLACE')
_m = ob_bow.modifiers.new('Armature', 'ARMATURE')
_m.object = ob_armature
ob_armature.location = (0.01137, 2.752e-07, 0.7677)
ob_armature.lineart.crease_threshold = 0.0

# ---- collection membership
col_collection.objects.link(ob_bow)
col_collection.objects.link(ob_armature)

# ---- scene / render settings (as saved in the file)
scene.frame_start = 1; scene.frame_end = 250; scene.frame_set(1)
scene.render.engine = 'BLENDER_EEVEE_NEXT'
scene.cycles.use_denoising = False
scene.cycles.samples = 128
scene.cycles.sampling_pattern = 'TABULATED_SOBOL'
scene.cycles.use_adaptive_sampling = False
scene.cycles.use_light_tree = False
scene.view_settings.view_transform = 'Filmic'
bpy.context.view_layer.update()

# ---- added for rendering (the .blend has no active camera and no usable light): camera, sun
cam_auto = bpy.data.cameras.new('AutoCamera')
cam_auto.lens = 50.0
cam_auto.sensor_width = 36.0
cam_auto.clip_end = 1000.0
ob_auto_camera = bpy.data.objects.new('AutoCamera', cam_auto)
scene.collection.objects.link(ob_auto_camera)
ob_auto_camera.location = (1.76266, -1.80417, 1.97306)
ob_auto_camera.rotation_euler = (1.09748, -7.21219e-08, 0.694738)
scene.camera = ob_auto_camera
light_auto_sun = bpy.data.lights.new('AutoSun', 'SUN')
light_auto_sun.energy = 3.0
light_auto_sun.angle = 0.0523599
ob_auto_sun = bpy.data.objects.new('AutoSun', light_auto_sun)
scene.collection.objects.link(ob_auto_sun)
ob_auto_sun.rotation_euler = (0.872665, 0.174533, 0.523599)
bpy.context.view_layer.update()
